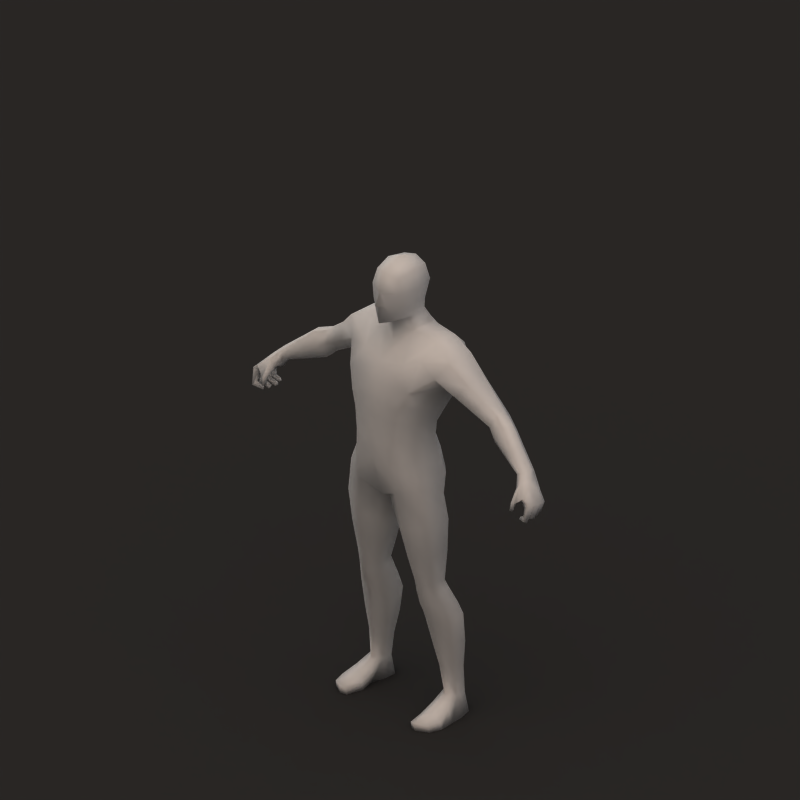# Source: human_male.blend  (saved by Blender 2.66.1; exported with 4.5.12 LTS)
import bpy
from mathutils import Matrix  # noqa: F401  (used for matrix-valued properties, if any)

bpy.ops.wm.read_factory_settings(use_empty=True)
scene = bpy.context.scene
scene.name = 'Scene'

# ---- collections
col_collection_1 = bpy.data.collections.new('Collection 1'); scene.collection.children.link(col_collection_1)
col_collection_3 = bpy.data.collections.new('Collection 3'); scene.collection.children.link(col_collection_3)
col_collection_5 = bpy.data.collections.new('Collection 5'); scene.collection.children.link(col_collection_5)

# ---- materials (node trees are filled in below, after node groups)
mat_skin = bpy.data.materials.new('Skin')
mat_skin.alpha_threshold = 0.0
mat_skin.diffuse_color = (1.0, 1.0, 1.0, 1.0)
mat_skin.specular_color = (0.7333, 0.6766, 0.5327)
mat_skin.roughness = 0.5
mat_skin.specular_intensity = 0.25
mat_skin.line_color = (0.0, 0.0, 0.0, 1.0)
mat_shadow = bpy.data.materials.new('Shadow')
mat_shadow.alpha_threshold = 0.0
mat_shadow.diffuse_color = (0.2159, 0.2159, 0.2159, 1.0)
mat_shadow.roughness = 0.5
mat_shadow.specular_intensity = 0.0
mat_shadow.line_color = (0.0, 0.0, 0.0, 0.5)

# ---- material node trees

# ---- world
world_world = bpy.data.worlds.new('World'); scene.world = world_world
world_world.color = (0.5, 0.5, 0.5)
world_world.use_sun_shadow = False
world_world.sun_shadow_jitter_overblur = 0.0
world_world.cycles.sampling_method = 'MANUAL'
world_world.cycles.sample_map_resolution = 256
world_world.light_settings.ao_factor = 0.33

# ---- cameras
cam_camera = bpy.data.cameras.new('Camera')
cam_camera.type = 'ORTHO'
cam_camera.passepartout_alpha = 0.2
cam_camera.clip_end = 100.0
cam_camera.lens = 60.0
cam_camera.sensor_width = 32.0
cam_camera.sensor_height = 18.0
cam_camera.ortho_scale = 2.8
cam_camera.show_passepartout = False
cam_camera.show_safe_areas = True
cam_camera.dof.focus_distance = 0.0
cam_camera.dof.aperture_fstop = 128.0

# ---- lights
light_sun_000 = bpy.data.lights.new('Sun.000', 'SUN')
light_sun_000.transmission_factor = 0.0
light_sun_000.angle = 1.571
light_sun_000.energy = 1.0
light_sun_000.shadow_buffer_clip_start = 0.5
light_sun_000.shadow_soft_size = 1.0
light_sun_000.shadow_cascade_max_distance = 1000.0
light_sun_000.cycles.use_multiple_importance_sampling = False
light_sun_002 = bpy.data.lights.new('Sun.002', 'SUN')
light_sun_002.color = (0.6961, 0.6865, 1.0)
light_sun_002.transmission_factor = 0.0
light_sun_002.angle = 1.571
light_sun_002.energy = 0.25
light_sun_002.shadow_buffer_clip_start = 0.5
light_sun_002.shadow_soft_size = 1.0
light_sun_002.shadow_cascade_max_distance = 1000.0
light_sun_002.cycles.use_multiple_importance_sampling = False
light_sun_003 = bpy.data.lights.new('Sun.003', 'SUN')
light_sun_003.color = (0.814, 0.6377, 0.5099)
light_sun_003.transmission_factor = 0.0
light_sun_003.angle = 1.571
light_sun_003.energy = 1.0
light_sun_003.shadow_buffer_clip_start = 0.5
light_sun_003.shadow_soft_size = 1.0
light_sun_003.shadow_cascade_max_distance = 1000.0
light_sun_003.cycles.use_multiple_importance_sampling = False

# ---- meshes
me_mehumanmale_001 = bpy.data.meshes.new('meHumanMale.001')
me_mehumanmale_001.from_pydata([(-3.48e-15, -0.1256, 1.344), (0.0, -0.1037, 1.568), (0.0, -0.1021, 1.419), (-8.7e-16, -0.03502, 1.478), (-1.757e-10, 0.1533, 1.495), (-3.48e-15, -0.1054, 1.7), (0.0, 0.1098, 1.71), (-1.74e-15, -0.08049, 1.768), (0.02116, 0.0306, 0.7238), (0.04273, -0.03992, 0.7167), (0.1107, -0.09974, 0.7719), (0.1122, 0.1001, 0.7546), (0.196, -0.06119, 0.8041), (0.1964, 0.0448, 0.7997), (0.08327, 0.09778, 0.3898), (0.1496, 0.136, 0.4094), (0.2229, 0.09207, 0.4081), (0.2229, 0.02986, 0.3888), (0.1495, -0.001572, 0.3695), (0.09533, 0.03061, 0.3644), (0.285, 0.1523, 1.349), (0.3083, 0.1109, 1.393), (0.3147, 0.02673, 1.389), (0.2863, -0.008429, 1.344), (0.248, 0.1118, 1.303), (0.2609, 0.03413, 1.311), (0.05159, 0.07333, 1.762), (0.05223, -0.06034, 1.754), (0.06163, 0.08756, 1.699), (0.06421, -0.07218, 1.695), (0.04089, -0.07408, 1.58), (0.06268, 0.06144, 1.632), (0.1252, 0.1687, 1.314), (0.1455, -0.1018, 1.343), (0.06139, -0.004674, 1.582), (0.05998, 0.06143, 1.594), (0.1616, -0.1075, 0.02542), (0.185, -0.1149, 0.02787), (0.2294, -0.09041, 0.02542), (0.1616, -0.1025, -4.379e-05), (0.1854, -0.1098, -4.379e-05), (0.2315, -0.08534, -4.379e-05), (0.1829, 0.1491, -4.356e-05), (0.2198, 0.122, -4.356e-05), (0.2369, 0.06751, -4.356e-05), (0.1987, 0.06734, -4.356e-05), (0.1466, 0.07306, -4.262e-05), (0.1475, 0.122, -4.356e-05), (0.08667, 0.05336, 0.5087), (0.0936, -0.01118, 0.4878), (0.1394, -0.0408, 0.4692), (0.1901, -0.01118, 0.4977), (0.1883, 0.05336, 0.5186), (0.1357, 0.08197, 0.5126), (0.1825, 0.1329, 0.08439), (0.2157, 0.106, 0.08439), (0.2157, 0.06712, 0.08439), (0.1825, 0.03916, 0.08439), (0.1492, 0.06712, 0.08439), (0.1492, 0.106, 0.08439), (-3.087e-15, 0.09872, 0.8708), (0.1615, 0.06683, 0.9635), (0.08363, 0.1405, 0.9285), (0.08363, -0.1268, 0.9551), (0.1546, -0.0706, 0.9872), (0.1472, 0.05403, 1.016), (0.07814, 0.1226, 1.014), (0.141, -0.06891, 1.025), (0.07814, -0.1373, 1.031), (0.05872, 0.1094, 1.174), (0.0981, -0.1238, 1.205), (0.1379, -0.06062, 1.19), (0.1373, 0.0462, 1.169), (-7.754e-27, -0.1382, 1.211), (0.09478, -0.07633, 1.43), (0.06963, -0.002646, 1.524), (0.07177, 0.09445, 1.53), (0.1022, 0.1783, 1.416), (0.149, 0.1705, 1.443), (0.1608, 0.1115, 1.504), (0.1598, 0.02771, 1.504), (0.1531, -0.04518, 1.448), (0.1622, -0.01543, 1.313), (0.1838, 0.09453, 1.289), (0.4087, 0.1363, 1.27), (0.4249, 0.09266, 1.303), (0.4207, 0.06031, 1.302), (0.4129, 0.0356, 1.258), (0.3762, 0.06643, 1.235), (0.3805, 0.09873, 1.235), (3.48e-15, 0.1224, 1.014), (0.1847, -0.04484, 0.0447), (0.1467, -0.04131, 0.02779), (0.1455, -0.03652, -4.332e-05), (0.244, -0.04131, 0.02779), (0.2466, -0.03652, -4.379e-05), (0.1985, -0.03729, -4.379e-05), (0.1032, 0.1018, 0.2855), (0.1619, 0.1507, 0.3194), (0.2265, 0.09748, 0.2974), (0.2177, 0.0418, 0.2859), (0.1579, 0.01414, 0.2793), (0.1126, 0.04612, 0.2708), (0.0132, 0.04386, 0.8574), (0.01275, -0.06336, 0.8636), (0.08842, -0.117, 0.9206), (0.0947, 0.1052, 0.8638), (0.166, -0.0767, 0.9451), (0.1733, 0.04486, 0.8938), (0.07552, 0.1423, 1.225), (0.1124, -0.1244, 1.267), (0.1471, -0.04796, 1.26), (0.1611, 0.07872, 1.242), (-9.692e-27, 0.1277, 1.227), (0.2015, 0.1493, 1.388), (0.2415, 0.1108, 1.464), (0.2438, -1.447e-05, 1.463), (0.207, -0.0337, 1.395), (0.2172, 0.1102, 1.313), (0.2057, 0.00973, 1.343), (0.07153, 0.006434, 1.634), (0.05835, -0.07278, 1.639), (0.08066, 0.008101, 1.694), (0.06476, 0.006136, 1.769), (0.418, 0.05343, 1.196), (0.4438, 0.02733, 1.236), (0.4713, 0.03808, 1.283), (0.4813, 0.07541, 1.283), (0.4631, 0.1189, 1.238), (0.428, 0.09071, 1.196), (0.5863, 0.05326, 1.135), (0.5757, 0.01418, 1.137), (0.5832, -0.0005847, 1.155), (0.5984, 0.001325, 1.167), (0.6119, 0.03644, 1.171), (0.6077, 0.06025, 1.159), (0.6618, 0.02251, 1.112), (0.6342, 0.02552, 1.085), (0.6547, -0.01212, 1.117), (0.6336, -0.01577, 1.083), (0.6517, 0.04673, 1.102), (0.6276, 0.04625, 1.075), (0.6862, 0.0263, 1.071), (0.6682, 0.02314, 1.058), (0.659, 0.04514, 1.06), (0.6748, 0.04566, 1.065), (0.6606, 0.04116, 1.02), (0.6556, 0.04073, 1.035), (0.6564, 0.02561, 1.036), (0.6616, 0.02598, 1.019), (0.6247, 0.0237, 1.024), (0.6274, 0.02564, 1.036), (0.6257, 0.03283, 1.035), (0.6221, 0.03389, 1.025), (0.6119, -0.05347, 1.048), (0.6147, -0.0691, 1.049), (0.6241, -0.066, 1.049), (0.6211, -0.05427, 1.048), (0.6254, -0.04643, 1.074), (0.6284, -0.06029, 1.076), (0.6144, -0.06201, 1.078), (0.6111, -0.04642, 1.075), (0.6004, 0.01571, 1.108), (0.5987, -0.01962, 1.115), (0.6414, 0.009558, 1.14), (0.6197, -0.02414, 1.14), (0.6446, -0.03269, 1.01), (0.6374, -0.04415, 1.014), (0.6452, -0.0317, 1.022), (0.6402, -0.03972, 1.024), (0.6642, -0.04875, 1.039), (0.6714, -0.03694, 1.033), (0.6752, -0.06088, 1.024), (0.6823, -0.04907, 1.018), (0.6234, 0.0184, 1.014), (0.6245, 0.01681, 1.026), (0.6248, 0.00659, 1.028), (0.6239, 0.003704, 1.015), (0.6614, 0.004849, 1.014), (0.6547, 0.006616, 1.03), (0.6583, 0.02146, 1.028), (0.6649, 0.01981, 1.014), (0.636, -0.001924, 1.017), (0.6378, -0.006481, 1.006), (0.6319, -0.01996, 1.01), (0.631, -0.01385, 1.021), (0.6658, -0.02267, 1.037), (0.6741, -0.02857, 1.023), (0.68, -0.01266, 1.02), (0.6717, -0.006762, 1.034), (0.6324, 0.05331, 1.126), (0.6086, 0.05179, 1.106), (0.6716, 0.001099, 1.058), (0.6914, 0.004303, 1.077), (0.6922, -0.02379, 1.083), (0.6822, -0.04825, 1.089), (0.6598, -0.04827, 1.104), (0.6734, -0.0252, 1.061), (0.6645, -0.04456, 1.071), (0.6392, -0.03756, 1.082), (-0.6392, -0.03756, 1.082), (-0.6645, -0.04456, 1.071), (-0.6734, -0.0252, 1.061), (-0.6598, -0.04827, 1.104), (-0.6822, -0.04825, 1.089), (-0.6922, -0.02379, 1.083), (-0.6914, 0.004303, 1.077), (-0.6716, 0.001099, 1.058), (-0.6086, 0.05179, 1.106), (-0.6324, 0.05331, 1.126), (-0.6717, -0.006762, 1.034), (-0.68, -0.01266, 1.02), (-0.6741, -0.02857, 1.023), (-0.6658, -0.02267, 1.037), (-0.631, -0.01385, 1.021), (-0.6319, -0.01996, 1.01), (-0.6378, -0.006481, 1.006), (-0.636, -0.001924, 1.017), (-0.6649, 0.01981, 1.014), (-0.6583, 0.02146, 1.028), (-0.6547, 0.006616, 1.03), (-0.6614, 0.004849, 1.014), (-0.6239, 0.003704, 1.015), (-0.6248, 0.00659, 1.028), (-0.6245, 0.01681, 1.026), (-0.6234, 0.0184, 1.014), (-0.6823, -0.04907, 1.018), (-0.6752, -0.06088, 1.024), (-0.6714, -0.03694, 1.033), (-0.6642, -0.04875, 1.039), (-0.6402, -0.03972, 1.024), (-0.6452, -0.0317, 1.022), (-0.6374, -0.04415, 1.014), (-0.6446, -0.03269, 1.01), (-0.6197, -0.02414, 1.14), (-0.6414, 0.009558, 1.14), (-0.5987, -0.01962, 1.115), (-0.6004, 0.01571, 1.108), (-0.6111, -0.04642, 1.075), (-0.6144, -0.06201, 1.078), (-0.6284, -0.06029, 1.076), (-0.6254, -0.04643, 1.074), (-0.6211, -0.05427, 1.048), (-0.6241, -0.066, 1.049), (-0.6147, -0.0691, 1.049), (-0.6119, -0.05347, 1.048), (-0.6221, 0.03389, 1.025), (-0.6257, 0.03283, 1.035), (-0.6274, 0.02564, 1.036), (-0.6247, 0.0237, 1.024), (-0.6616, 0.02598, 1.019), (-0.6564, 0.02561, 1.036), (-0.6556, 0.04073, 1.035), (-0.6606, 0.04116, 1.02), (-0.6748, 0.04566, 1.065), (-0.659, 0.04514, 1.06), (-0.6682, 0.02314, 1.058), (-0.6862, 0.0263, 1.071), (-0.6276, 0.04625, 1.075), (-0.6517, 0.04673, 1.102), (-0.6336, -0.01577, 1.083), (-0.6547, -0.01212, 1.117), (-0.6342, 0.02552, 1.085), (-0.6618, 0.02251, 1.112), (-0.6077, 0.06025, 1.159), (-0.6119, 0.03644, 1.171), (-0.5984, 0.001325, 1.167), (-0.5832, -0.0005847, 1.155), (-0.5757, 0.01418, 1.137), (-0.5863, 0.05326, 1.135), (-0.428, 0.09071, 1.196), (-0.4631, 0.1189, 1.238), (-0.4813, 0.07541, 1.283), (-0.4713, 0.03808, 1.283), (-0.4438, 0.02733, 1.236), (-0.418, 0.05343, 1.196), (-2.175e-16, 0.008376, 1.8), (-0.06476, 0.006136, 1.769), (-0.08066, 0.008101, 1.694), (-0.05835, -0.07278, 1.639), (-0.07153, 0.006434, 1.634), (-0.2057, 0.00973, 1.343), (-0.2172, 0.1102, 1.313), (-0.207, -0.0337, 1.395), (-0.2438, -1.447e-05, 1.463), (-0.2415, 0.1108, 1.464), (-0.2015, 0.1493, 1.388), (2.124e-11, -0.1333, 1.268), (-0.1611, 0.07872, 1.242), (-0.1471, -0.04796, 1.26), (-0.1124, -0.1244, 1.267), (-0.07552, 0.1423, 1.225), (-0.1733, 0.04486, 0.8938), (-0.166, -0.0767, 0.9451), (-0.0947, 0.1052, 0.8638), (-0.08842, -0.117, 0.9206), (-0.01275, -0.06336, 0.8636), (-0.0132, 0.04386, 0.8574), (-0.1126, 0.04612, 0.2708), (-0.1579, 0.01414, 0.2793), (-0.2177, 0.0418, 0.2859), (-0.2265, 0.09748, 0.2974), (-0.1619, 0.1507, 0.3194), (-0.1032, 0.1018, 0.2855), (-0.1985, -0.03729, -4.379e-05), (-0.2466, -0.03652, -4.379e-05), (-0.244, -0.04131, 0.02779), (-0.1455, -0.03652, -4.332e-05), (-0.1467, -0.04131, 0.02779), (-0.1847, -0.04484, 0.0447), (-7.754e-27, 0.09824, 1.177), (-0.3805, 0.09873, 1.235), (-0.3762, 0.06643, 1.235), (-0.4129, 0.0356, 1.258), (-0.4207, 0.06031, 1.302), (-0.4249, 0.09266, 1.303), (-0.4087, 0.1363, 1.27), (-0.1838, 0.09453, 1.289), (-0.1622, -0.01543, 1.313), (-0.1533, -0.04518, 1.447), (-0.1598, 0.02771, 1.504), (-0.1608, 0.1115, 1.504), (-0.1492, 0.1705, 1.443), (-0.1022, 0.1783, 1.416), (-0.07177, 0.09445, 1.53), (-0.06963, -0.002646, 1.524), (-0.09478, -0.07633, 1.43), (-0.1373, 0.0462, 1.169), (-0.1379, -0.06062, 1.19), (-0.0981, -0.1238, 1.205), (-0.05872, 0.1094, 1.174), (-0.07814, -0.1373, 1.031), (-0.141, -0.06891, 1.025), (-0.07814, 0.1226, 1.014), (-0.1472, 0.05403, 1.016), (-3.48e-15, -0.1373, 1.031), (-0.1546, -0.0706, 0.9872), (-0.08363, -0.1268, 0.9551), (-0.08363, 0.1405, 0.9285), (-0.1615, 0.06683, 0.9635), (-3.872e-16, -0.08968, 0.8753), (-0.1492, 0.106, 0.08439), (-0.1492, 0.06712, 0.08439), (-0.1825, 0.03916, 0.08439), (-0.2157, 0.06712, 0.08439), (-0.2157, 0.106, 0.08439), (-0.1825, 0.1329, 0.08439), (-0.1357, 0.08197, 0.5126), (-0.1883, 0.05336, 0.5186), (-0.1901, -0.01118, 0.4977), (-0.1394, -0.0408, 0.4692), (-0.0936, -0.01118, 0.4878), (-0.08667, 0.05336, 0.5087), (-0.1475, 0.122, -4.356e-05), (-0.1466, 0.07306, -4.262e-05), (-0.1987, 0.06734, -4.356e-05), (-0.2369, 0.06751, -4.356e-05), (-0.2198, 0.122, -4.356e-05), (-0.1829, 0.1491, -4.356e-05), (-0.2315, -0.08534, -4.379e-05), (-0.1854, -0.1098, -4.379e-05), (-0.1616, -0.1025, -4.379e-05), (-0.2294, -0.09041, 0.02542), (-0.185, -0.1149, 0.02787), (-0.1616, -0.1075, 0.02542), (-0.05998, 0.06143, 1.594), (-0.06139, -0.004674, 1.582), (-0.1455, -0.1018, 1.343), (-0.1252, 0.1687, 1.314), (-0.06268, 0.06144, 1.632), (-0.04089, -0.07408, 1.58), (-0.06421, -0.07218, 1.695), (-0.06163, 0.08756, 1.699), (-0.05223, -0.06034, 1.754), (-0.05159, 0.07333, 1.762), (-0.2609, 0.03413, 1.311), (-0.248, 0.1118, 1.303), (-0.2863, -0.008429, 1.344), (-0.3147, 0.02673, 1.389), (-0.3083, 0.1109, 1.393), (-0.285, 0.1523, 1.349), (-0.09533, 0.03061, 0.3644), (-0.1495, -0.001572, 0.3695), (-0.2229, 0.02986, 0.3888), (-0.2229, 0.09207, 0.4081), (-0.1496, 0.136, 0.4094), (-0.08327, 0.09778, 0.3898), (-0.1964, 0.0448, 0.7997), (-0.196, -0.06119, 0.8041), (-0.1122, 0.1001, 0.7546), (-0.1107, -0.09974, 0.7719), (-0.04273, -0.03992, 0.7167), (-0.02116, 0.0306, 0.7238), (0.0, 0.07868, 1.776), (-9.9e-11, 0.1638, 1.297), (8.621e-13, 0.09911, 1.577), (0.0, 0.1671, 1.41), (1.74e-15, 0.0894, 1.629), (4.135e-11, -0.03054, 1.545), (0.1335, -0.04826, 0.5378), (0.1857, -0.02372, 0.5497), (0.08991, -0.01606, 0.5306), (0.07898, 0.03257, 0.5361), (0.1852, 0.03768, 0.5529), (0.1327, 0.06787, 0.5429), (-0.1327, 0.06787, 0.5429), (-0.1852, 0.03768, 0.5529), (-0.07898, 0.03257, 0.5361), (-0.08991, -0.01606, 0.5306), (-0.1857, -0.02372, 0.5497), (-0.1335, -0.04826, 0.5378), (0.0648, 0.1023, 1.093), (0.1347, 0.04083, 1.095), (0.1343, -0.06444, 1.109), (0.08344, -0.1306, 1.12), (-0.08344, -0.1306, 1.12), (-0.1343, -0.06444, 1.109), (-0.1347, 0.04083, 1.095), (-0.0648, 0.1023, 1.093), (-1.631e-15, -0.1374, 1.122), (1.631e-15, 0.09685, 1.095), (-0.01395, -0.09544, 1.635), (0.01395, -0.09544, 1.635), (1.841e-10, -0.1051, 1.631), (-0.009789, -0.09671, 1.683), (0.009789, -0.09671, 1.683), (9.844e-11, -0.102, 1.686), (-0.01965, -0.09393, 1.641), (0.01965, -0.09393, 1.641), (9.844e-11, -0.1232, 1.645), (-0.5071, 0.07199, 1.166), (-0.5354, 0.08959, 1.198), (-0.5466, 0.05592, 1.227), (-0.5349, 0.0197, 1.225), (-0.5135, 0.01337, 1.195), (-0.4968, 0.0338, 1.166), (0.4968, 0.0338, 1.166), (0.5135, 0.01337, 1.195), (0.5349, 0.0197, 1.225), (0.5466, 0.05592, 1.227), (0.5354, 0.08959, 1.198), (0.5071, 0.07199, 1.166), (0.1309, 0.1016, 0.1852), (0.1723, 0.1327, 0.1965), (0.2163, 0.09967, 0.1905), (0.2123, 0.0571, 0.1853), (0.1705, 0.03207, 0.1824), (0.1351, 0.05904, 0.1786), (-0.1351, 0.05904, 0.1786), (-0.1705, 0.03207, 0.1824), (-0.2123, 0.0571, 0.1853), (-0.2163, 0.09967, 0.1905), (-0.1723, 0.1327, 0.1965), (-0.1309, 0.1016, 0.1852), (0.1243, -0.07534, 0.6486), (0.1942, -0.04324, 0.671), (0.06748, -0.02851, 0.6169), (0.05095, 0.0321, 0.6233), (0.1942, 0.04192, 0.6704), (0.1246, 0.08541, 0.6424), (-0.1246, 0.08541, 0.6424), (-0.1942, 0.04192, 0.6704), (-0.05095, 0.0321, 0.6233), (-0.06748, -0.02851, 0.6169), (-0.1942, -0.04324, 0.671), (-0.1243, -0.07534, 0.6486), (0.1836, -0.001753, 0.06093), (0.1479, 0.01399, 0.05247), (0.161, 0.01827, -4.297e-05), (0.2299, 0.01399, 0.05247), (0.2417, 0.0155, -4.367e-05), (0.201, 0.01502, -4.367e-05), (-0.201, 0.01502, -4.367e-05), (-0.2417, 0.0155, -4.367e-05), (-0.2299, 0.01399, 0.05247), (-0.161, 0.01827, -4.297e-05), (-0.1479, 0.01399, 0.05247), (-0.1836, -0.001753, 0.06093), (0.3468, 0.1443, 1.31), (0.3666, 0.1018, 1.348), (0.3677, 0.04352, 1.346), (0.3496, 0.01359, 1.301), (0.3142, 0.1053, 1.269), (0.3185, 0.05028, 1.273), (-0.3185, 0.05028, 1.273), (-0.3142, 0.1053, 1.269), (-0.3496, 0.01358, 1.301), (-0.3677, 0.04352, 1.346), (-0.3666, 0.1018, 1.348), (-0.3468, 0.1443, 1.31)], [], [(88, 89, 129, 124), (87, 88, 124, 125), (86, 87, 125, 126), (85, 86, 126, 127), (84, 85, 127, 128), (89, 84, 128, 129), (47, 42, 45, 46), (45, 42, 43, 44), (6, 393, 26, 28), (29, 27, 7, 5), (397, 6, 28, 31), (395, 397, 31, 35), (1, 398, 34, 30), (77, 32, 394, 396), (2, 0, 33, 74), (4, 395, 35, 76), (398, 3, 75, 34), (76, 35, 34, 75), (77, 396, 4, 76), (75, 3, 2, 74), (37, 40, 41, 38), (36, 39, 40, 37), (54, 42, 47, 59), (55, 43, 42, 54), (56, 44, 43, 55), (59, 47, 46, 58), (67, 64, 61, 65), (335, 340, 63, 68), (66, 62, 60, 90), (65, 61, 62, 66), (68, 63, 64, 67), (80, 75, 74, 81), (79, 76, 75, 80), (78, 77, 76, 79), (92, 36, 37, 91), (91, 37, 38, 94), (93, 39, 36, 92), (96, 40, 39, 93), (94, 38, 41, 95), (95, 41, 40, 96), (15, 98, 97, 14), (16, 99, 98, 15), (17, 100, 99, 16), (18, 101, 100, 17), (19, 102, 101, 18), (14, 97, 102, 19), (60, 103, 104, 340), (103, 8, 9, 104), (62, 106, 103, 60), (106, 11, 8, 103), (340, 104, 105, 63), (104, 9, 10, 105), (63, 105, 107, 64), (105, 10, 12, 107), (61, 108, 106, 62), (108, 13, 11, 106), (64, 107, 108, 61), (107, 12, 13, 108), (310, 113, 109, 69), (112, 72, 69, 109), (70, 110, 287, 73), (110, 70, 71, 111), (111, 71, 72, 112), (25, 119, 118, 24), (119, 82, 83, 118), (114, 20, 24, 118), (20, 114, 115, 21), (114, 78, 79, 115), (21, 115, 116, 22), (115, 79, 80, 116), (22, 116, 117, 23), (116, 80, 81, 117), (23, 117, 119, 25), (30, 34, 120, 121), (31, 120, 34, 35), (29, 121, 120, 122), (28, 122, 120, 31), (27, 29, 122, 123), (26, 123, 122, 28), (7, 27, 123, 276), (393, 276, 123, 26), (149, 142, 143, 148), (181, 180, 143, 142), (199, 139, 197, 198), (144, 143, 137, 141), (191, 141, 137, 162), (199, 163, 162, 139), (192, 162, 137, 143), (197, 139, 162, 192), (196, 195, 194, 138), (196, 138, 164, 165), (194, 193, 164, 138), (190, 164, 136, 140), (145, 140, 136, 142), (193, 142, 136, 164), (145, 144, 141, 140), (190, 140, 141, 191), (135, 190, 191, 130), (145, 146, 147, 144), (142, 149, 146, 145), (144, 147, 148, 143), (148, 151, 150, 149), (147, 152, 151, 148), (149, 150, 153, 146), (146, 153, 152, 147), (151, 152, 153, 150), (132, 131, 162, 163), (131, 130, 191, 162), (135, 134, 164, 190), (134, 133, 165, 164), (133, 132, 163, 165), (156, 155, 154, 157), (161, 154, 155, 160), (158, 157, 154, 161), (160, 155, 156, 159), (159, 156, 157, 158), (196, 159, 158, 199), (165, 160, 159, 196), (199, 158, 161, 163), (163, 161, 160, 165), (169, 168, 166, 167), (172, 167, 166, 173), (173, 166, 168, 171), (170, 169, 167, 172), (171, 168, 169, 170), (197, 171, 170, 198), (198, 170, 172, 195), (194, 173, 171, 197), (195, 172, 173, 194), (176, 175, 174, 177), (181, 174, 175, 180), (178, 177, 174, 181), (180, 175, 176, 179), (179, 176, 177, 178), (192, 179, 178, 193), (143, 180, 179, 192), (193, 178, 181, 142), (185, 182, 183, 184), (189, 182, 185, 186), (188, 183, 182, 189), (187, 184, 183, 188), (186, 185, 184, 187), (197, 186, 187, 194), (194, 187, 188, 193), (193, 188, 189, 192), (192, 189, 186, 197), (199, 198, 195, 196), (17, 51, 50, 18), (16, 52, 51, 17), (18, 50, 49, 19), (14, 19, 49, 48), (14, 48, 53, 15), (15, 53, 52, 16), (385, 384, 348, 347), (386, 385, 347, 352), (386, 352, 351, 381), (382, 381, 351, 350), (384, 383, 349, 348), (383, 382, 350, 349), (200, 203, 204, 201), (207, 202, 213, 210), (206, 207, 210, 211), (205, 206, 211, 212), (202, 205, 212, 213), (213, 212, 215, 214), (212, 211, 216, 215), (211, 210, 217, 216), (210, 213, 214, 217), (214, 215, 216, 217), (206, 257, 218, 221), (256, 207, 220, 219), (207, 206, 221, 220), (220, 221, 222, 223), (219, 220, 223, 224), (221, 218, 225, 222), (218, 219, 224, 225), (223, 222, 225, 224), (204, 205, 226, 227), (205, 202, 228, 226), (201, 204, 227, 229), (202, 201, 229, 228), (228, 229, 230, 231), (229, 227, 232, 230), (226, 228, 231, 233), (227, 226, 233, 232), (230, 232, 233, 231), (236, 234, 239, 238), (200, 236, 238, 241), (234, 203, 240, 239), (203, 200, 241, 240), (240, 241, 242, 243), (239, 240, 243, 244), (241, 238, 245, 242), (238, 239, 244, 245), (243, 242, 245, 244), (266, 234, 236, 267), (265, 235, 234, 266), (264, 209, 235, 265), (268, 237, 208, 269), (267, 236, 237, 268), (248, 249, 246, 247), (253, 252, 247, 246), (250, 253, 246, 249), (252, 251, 248, 247), (251, 250, 249, 248), (255, 256, 251, 252), (257, 254, 253, 250), (254, 255, 252, 253), (264, 269, 208, 209), (209, 208, 258, 259), (254, 259, 258, 255), (206, 235, 263, 257), (254, 257, 263, 259), (209, 259, 263, 235), (205, 261, 235, 206), (203, 234, 235, 261), (203, 261, 205, 204), (202, 207, 237, 260), (207, 256, 262, 237), (200, 260, 237, 236), (208, 237, 262, 258), (255, 258, 262, 256), (200, 201, 202, 260), (218, 257, 256, 219), (250, 251, 256, 257), (393, 374, 277, 276), (7, 276, 277, 373), (374, 372, 278, 277), (373, 277, 278, 371), (372, 369, 280, 278), (371, 278, 280, 279), (369, 365, 366, 280), (370, 279, 280, 366), (377, 375, 281, 283), (284, 283, 319, 320), (378, 377, 283, 284), (285, 284, 320, 321), (379, 378, 284, 285), (286, 285, 321, 322), (380, 379, 285, 286), (286, 282, 376, 380), (281, 282, 317, 318), (375, 376, 282, 281), (289, 288, 327, 328), (290, 289, 328, 329), (329, 73, 287, 290), (288, 291, 330, 327), (310, 330, 291, 113), (293, 292, 387, 388), (336, 339, 292, 293), (292, 294, 389, 387), (339, 338, 294, 292), (295, 293, 388, 390), (337, 336, 293, 295), (296, 295, 390, 391), (340, 337, 295, 296), (294, 297, 392, 389), (338, 60, 297, 294), (297, 296, 391, 392), (60, 340, 296, 297), (386, 381, 298, 303), (381, 382, 299, 298), (382, 383, 300, 299), (383, 384, 301, 300), (384, 385, 302, 301), (385, 386, 303, 302), (305, 304, 360, 359), (306, 305, 359, 362), (304, 307, 361, 360), (307, 308, 364, 361), (309, 306, 362, 363), (308, 309, 363, 364), (322, 321, 324, 323), (321, 320, 325, 324), (320, 319, 326, 325), (331, 332, 336, 337), (334, 333, 338, 339), (333, 90, 60, 338), (335, 331, 337, 340), (332, 334, 339, 336), (341, 342, 354, 353), (344, 345, 357, 356), (345, 346, 358, 357), (346, 341, 353, 358), (364, 363, 360, 361), (363, 362, 359, 360), (325, 326, 2, 3), (323, 324, 4, 396), (324, 325, 366, 365), (398, 366, 325, 3), (4, 324, 365, 395), (367, 0, 2, 326), (323, 396, 394, 368), (1, 370, 366, 398), (395, 365, 369, 397), (397, 369, 372, 6), (371, 5, 7, 373), (6, 372, 374, 393), (355, 356, 357, 358), (353, 354, 355, 358), (311, 270, 271, 316), (316, 271, 272, 315), (315, 272, 273, 314), (314, 273, 274, 313), (313, 274, 275, 312), (312, 275, 270, 311), (399, 50, 51, 400), (401, 49, 50, 399), (402, 48, 49, 401), (400, 51, 52, 403), (403, 52, 53, 404), (404, 53, 48, 402), (407, 352, 347, 405), (405, 347, 348, 406), (406, 348, 349, 409), (408, 351, 352, 407), (410, 350, 351, 408), (409, 349, 350, 410), (69, 411, 420, 310), (411, 66, 90, 420), (72, 412, 411, 69), (412, 65, 66, 411), (71, 413, 412, 72), (413, 67, 65, 412), (70, 414, 413, 71), (414, 68, 67, 413), (73, 419, 414, 70), (419, 335, 68, 414), (329, 415, 419, 73), (415, 331, 335, 419), (328, 416, 415, 329), (416, 332, 331, 415), (327, 417, 416, 328), (417, 334, 332, 416), (330, 418, 417, 327), (418, 333, 334, 417), (310, 420, 418, 330), (420, 90, 333, 418), (0, 367, 290, 287), (0, 287, 110, 33), (33, 110, 111, 82), (82, 111, 112, 83), (32, 83, 112, 109), (32, 109, 113, 394), (113, 291, 368, 394), (288, 317, 368, 291), (288, 289, 318, 317), (289, 290, 367, 318), (32, 77, 78, 114), (286, 322, 323, 368), (283, 367, 326, 319), (33, 117, 81, 74), (33, 82, 119, 117), (32, 114, 118, 83), (282, 286, 368, 317), (281, 318, 367, 283), (1, 30, 422, 423), (1, 423, 421, 370), (30, 121, 428, 422), (29, 425, 428, 121), (5, 426, 425, 29), (5, 371, 424, 426), (279, 427, 424, 371), (279, 370, 421, 427), (421, 423, 429, 427), (422, 428, 429, 423), (426, 424, 427, 429), (428, 425, 426, 429), (270, 430, 431, 271), (430, 269, 264, 431), (271, 431, 432, 272), (431, 264, 265, 432), (272, 432, 433, 273), (432, 265, 266, 433), (273, 433, 434, 274), (433, 266, 267, 434), (274, 434, 435, 275), (434, 267, 268, 435), (275, 435, 430, 270), (435, 268, 269, 430), (129, 441, 436, 124), (441, 130, 131, 436), (124, 436, 437, 125), (436, 131, 132, 437), (125, 437, 438, 126), (437, 132, 133, 438), (126, 438, 439, 127), (438, 133, 134, 439), (127, 439, 440, 128), (439, 134, 135, 440), (128, 440, 441, 129), (440, 135, 130, 441), (98, 443, 442, 97), (443, 54, 59, 442), (99, 444, 443, 98), (444, 55, 54, 443), (100, 445, 444, 99), (445, 56, 55, 444), (101, 446, 445, 100), (446, 57, 56, 445), (102, 447, 446, 101), (447, 58, 57, 446), (97, 442, 447, 102), (442, 59, 58, 447), (298, 448, 453, 303), (448, 342, 341, 453), (299, 449, 448, 298), (449, 343, 342, 448), (300, 450, 449, 299), (450, 344, 343, 449), (301, 451, 450, 300), (451, 345, 344, 450), (302, 452, 451, 301), (452, 346, 345, 451), (303, 453, 452, 302), (453, 341, 346, 452), (10, 454, 455, 12), (454, 399, 400, 455), (9, 456, 454, 10), (456, 401, 399, 454), (8, 457, 456, 9), (457, 402, 401, 456), (12, 455, 458, 13), (455, 400, 403, 458), (13, 458, 459, 11), (458, 403, 404, 459), (11, 459, 457, 8), (459, 404, 402, 457), (392, 462, 460, 389), (462, 407, 405, 460), (389, 460, 461, 387), (460, 405, 406, 461), (387, 461, 464, 388), (461, 406, 409, 464), (391, 463, 462, 392), (463, 408, 407, 462), (390, 465, 463, 391), (465, 410, 408, 463), (388, 464, 465, 390), (464, 409, 410, 465), (58, 467, 466, 57), (467, 92, 91, 466), (57, 466, 469, 56), (466, 91, 94, 469), (46, 468, 467, 58), (468, 93, 92, 467), (45, 471, 468, 46), (471, 96, 93, 468), (56, 469, 470, 44), (469, 94, 95, 470), (44, 470, 471, 45), (470, 95, 96, 471), (355, 472, 473, 356), (472, 304, 305, 473), (356, 473, 474, 344), (473, 305, 306, 474), (354, 475, 472, 355), (475, 307, 304, 472), (342, 476, 475, 354), (476, 308, 307, 475), (344, 474, 477, 343), (474, 306, 309, 477), (343, 477, 476, 342), (477, 309, 308, 476), (88, 483, 482, 89), (483, 25, 24, 482), (20, 478, 482, 24), (478, 84, 89, 482), (84, 478, 479, 85), (478, 20, 21, 479), (85, 479, 480, 86), (479, 21, 22, 480), (86, 480, 481, 87), (480, 22, 23, 481), (87, 481, 483, 88), (481, 23, 25, 483), (312, 484, 486, 313), (484, 375, 377, 486), (313, 486, 487, 314), (486, 377, 378, 487), (314, 487, 488, 315), (487, 378, 379, 488), (315, 488, 489, 316), (488, 379, 380, 489), (376, 485, 489, 380), (485, 311, 316, 489), (311, 485, 484, 312), (485, 376, 375, 484)])
me_mehumanmale_001.polygons.foreach_set('use_smooth', [True] * 488)
_uv = me_mehumanmale_001.uv_layers.new(name='UVTex')
_uv.uv.foreach_set('vector', [0.7214, 0.7832, 0.727, 0.7677, 0.7557, 0.7751, 0.7496, 0.7924, 0.7219, 0.8143, 0.7214, 0.7832, 0.7496, 0.7924, 0.7451, 0.8187, 0.7053, 0.8423, 0.7219, 0.8143, 0.7451, 0.8187, 0.7382, 0.8458, 0.7017, 0.8614, 0.7053, 0.8423, 0.7382, 0.8458, 0.7349, 0.8641, 0.6952, 0.8911, 0.7017, 0.8614, 0.7349, 0.8641, 0.7279, 0.8964, 0.6901, 0.9199, 0.6952, 0.8911, 0.7279, 0.8964, 0.7227, 0.9299, 0.9859, 0.1527, 0.9638, 0.1666, 0.9588, 0.1193, 0.9888, 0.124, 0.9588, 0.1193, 0.9638, 0.1666, 0.946, 0.1475, 0.9364, 0.1193, 0.6797, 0.1507, 0.6344, 0.1974, 0.6181, 0.1604, 0.6344, 0.123, 0.5382, 0.1093, 0.5386, 0.1447, 0.5, 0.1649, 0.5, 0.1142, 0.6907, 0.07318, 0.6797, 0.1507, 0.6344, 0.123, 0.6291, 0.06925, 0.6992, 0.02494, 0.6907, 0.07318, 0.6291, 0.06925, 0.6321, 0.03525, 0.5, 0.05332, 0.5, 0.003533, 0.5701, 0.02649, 0.5218, 0.05066, 0.7176, 0.7363, 0.6938, 0.7134, 0.7245, 0.6887, 0.743, 0.7178, 0.5001, 0.76, 0.5001, 0.7283, 0.5597, 0.7319, 0.5367, 0.77, 0.5252, 0.8843, 0.5072, 0.8648, 0.5103, 0.8462, 0.5316, 0.8534, 0.5001, 0.8124, 0.5001, 0.793, 0.523, 0.8174, 0.5072, 0.8288, 0.5316, 0.8534, 0.5103, 0.8462, 0.5072, 0.8288, 0.523, 0.8174, 0.5612, 0.8887, 0.5376, 0.9046, 0.5252, 0.8843, 0.5316, 0.8534, 0.523, 0.8174, 0.5001, 0.793, 0.5001, 0.76, 0.5367, 0.77, 0.905, 0.0227, 0.9127, 0.008928, 0.9311, 0.03365, 0.9171, 0.03614, 0.8971, 0.01878, 0.8959, 0.005576, 0.9127, 0.008928, 0.905, 0.0227, 0.7455, 0.07328, 0.7491, 0.021, 0.7758, 0.02609, 0.7722, 0.08462, 0.8956, 0.1675, 0.946, 0.1475, 0.9638, 0.1666, 0.9147, 0.1909, 0.876, 0.1419, 0.9364, 0.1193, 0.946, 0.1475, 0.8956, 0.1675, 0.7722, 0.08462, 0.7758, 0.02609, 0.8037, 0.03166, 0.8024, 0.09491, 0.5892, 0.579, 0.5938, 0.5589, 0.656, 0.5612, 0.6484, 0.5836, 0.5001, 0.5797, 0.5001, 0.4801, 0.547, 0.54, 0.5408, 0.5809, 0.6871, 0.5903, 0.6958, 0.5625, 0.7303, 0.5495, 0.7133, 0.5977, 0.6484, 0.5836, 0.656, 0.5612, 0.6958, 0.5625, 0.6871, 0.5903, 0.5408, 0.5809, 0.547, 0.54, 0.5938, 0.5589, 0.5892, 0.579, 0.5589, 0.823, 0.523, 0.8174, 0.5367, 0.77, 0.5598, 0.7857, 0.5637, 0.8518, 0.5316, 0.8534, 0.523, 0.8174, 0.5589, 0.823, 0.5709, 0.8775, 0.5612, 0.8887, 0.5316, 0.8534, 0.5637, 0.8518, 0.8689, 0.03073, 0.8971, 0.01878, 0.905, 0.0227, 0.8865, 0.04714, 0.8865, 0.04714, 0.905, 0.0227, 0.9171, 0.03614, 0.9171, 0.06014, 0.8618, 0.01734, 0.8959, 0.005576, 0.8971, 0.01878, 0.8689, 0.03073, 0.9569, 0.0583, 0.9579, 0.01228, 0.9736, 0.01495, 0.9891, 0.0556, 0.9171, 0.06014, 0.9171, 0.03614, 0.9311, 0.03365, 0.9312, 0.0619, 0.9312, 0.0619, 0.9311, 0.03365, 0.9579, 0.01228, 0.9569, 0.0583, 0.6279, 0.2249, 0.6552, 0.1834, 0.6981, 0.2026, 0.6623, 0.244, 0.7791, 0.3316, 0.8082, 0.2812, 0.843, 0.317, 0.8133, 0.3602, 0.7544, 0.3096, 0.7827, 0.2607, 0.8082, 0.2812, 0.7791, 0.3316, 0.7208, 0.2822, 0.7515, 0.2397, 0.7827, 0.2607, 0.7544, 0.3096, 0.6955, 0.2599, 0.7276, 0.2173, 0.7515, 0.2397, 0.7208, 0.2822, 0.6623, 0.244, 0.6981, 0.2026, 0.7276, 0.2173, 0.6955, 0.2599, 0.5001, 0.3707, 0.51, 0.3998, 0.5109, 0.4615, 0.5001, 0.4801, 0.51, 0.3998, 0.5579, 0.3773, 0.5793, 0.4026, 0.5109, 0.4615, 0.6958, 0.5625, 0.6978, 0.5369, 0.7344, 0.5286, 0.7303, 0.5495, 0.5044, 0.3655, 0.5257, 0.3419, 0.5579, 0.3773, 0.51, 0.3998, 0.5001, 0.4801, 0.5109, 0.4615, 0.5527, 0.5201, 0.547, 0.54, 0.5109, 0.4615, 0.5793, 0.4026, 0.5944, 0.4496, 0.5527, 0.5201, 0.547, 0.54, 0.5527, 0.5201, 0.5973, 0.5378, 0.5938, 0.5589, 0.5527, 0.5201, 0.5944, 0.4496, 0.6275, 0.48, 0.5973, 0.5378, 0.656, 0.5612, 0.6568, 0.5309, 0.6978, 0.5369, 0.6958, 0.5625, 0.6568, 0.5309, 0.6689, 0.4933, 0.7127, 0.4957, 0.6978, 0.5369, 0.5938, 0.5589, 0.5973, 0.5378, 0.6568, 0.5309, 0.656, 0.5612, 0.5973, 0.5378, 0.6275, 0.48, 0.6689, 0.4933, 0.6568, 0.5309, 0.7092, 0.6503, 0.7138, 0.6672, 0.6916, 0.679, 0.6873, 0.6549, 0.6509, 0.6951, 0.6412, 0.6576, 0.6873, 0.6549, 0.6916, 0.679, 0.5466, 0.672, 0.5516, 0.699, 0.5001, 0.6973, 0.5001, 0.6733, 0.5516, 0.699, 0.5466, 0.672, 0.5856, 0.6645, 0.5899, 0.6988, 0.5899, 0.6988, 0.5856, 0.6645, 0.6412, 0.6576, 0.6509, 0.6951, 0.6543, 0.7642, 0.6214, 0.7497, 0.6645, 0.7318, 0.6741, 0.7378, 0.6214, 0.7497, 0.6043, 0.7257, 0.6583, 0.7173, 0.6645, 0.7318, 0.5957, 0.8812, 0.6295, 0.8815, 0.6233, 0.9097, 0.611, 0.9094, 0.6295, 0.8815, 0.5957, 0.8812, 0.5929, 0.8495, 0.6291, 0.8551, 0.5957, 0.8812, 0.5709, 0.8775, 0.5637, 0.8518, 0.5929, 0.8495, 0.6291, 0.8551, 0.5929, 0.8495, 0.592, 0.8109, 0.6351, 0.8177, 0.5929, 0.8495, 0.5637, 0.8518, 0.5589, 0.823, 0.592, 0.8109, 0.6351, 0.8177, 0.592, 0.8109, 0.5934, 0.7727, 0.6406, 0.7888, 0.592, 0.8109, 0.5589, 0.823, 0.5598, 0.7857, 0.5934, 0.7727, 0.6406, 0.7888, 0.5934, 0.7727, 0.6214, 0.7497, 0.6543, 0.7642, 0.5218, 0.05066, 0.5701, 0.02649, 0.5848, 0.0695, 0.5344, 0.07993, 0.6291, 0.06925, 0.5848, 0.0695, 0.5701, 0.02649, 0.6321, 0.03525, 0.5382, 0.1093, 0.5344, 0.07993, 0.5848, 0.0695, 0.5845, 0.1104, 0.6344, 0.123, 0.5845, 0.1104, 0.5848, 0.0695, 0.6291, 0.06925, 0.5386, 0.1447, 0.5382, 0.1093, 0.5845, 0.1104, 0.5774, 0.1557, 0.6181, 0.1604, 0.5774, 0.1557, 0.5845, 0.1104, 0.6344, 0.123, 0.5, 0.1649, 0.5386, 0.1447, 0.5774, 0.1557, 0.5692, 0.2108, 0.6344, 0.1974, 0.5692, 0.2108, 0.5774, 0.1557, 0.6181, 0.1604, 0.9025, 0.9663, 0.9139, 0.9411, 0.9175, 0.9619, 0.9085, 0.9723, 0.94, 0.9642, 0.936, 0.9696, 0.9175, 0.9619, 0.9139, 0.9411, 0.9075, 0.8113, 0.8969, 0.8051, 0.9189, 0.7913, 0.9208, 0.8044, 0.8923, 0.7644, 0.9026, 0.7715, 0.8814, 0.7882, 0.8743, 0.7773, 0.8589, 0.7886, 0.8743, 0.7773, 0.8814, 0.7882, 0.8668, 0.8082, 0.9075, 0.8113, 0.8777, 0.8298, 0.8668, 0.8082, 0.8969, 0.8051, 0.9105, 0.7801, 0.8668, 0.8082, 0.8814, 0.7882, 0.9026, 0.7715, 0.9189, 0.7913, 0.8969, 0.8051, 0.8668, 0.8082, 0.9105, 0.7801, 0.9264, 0.8586, 0.9449, 0.8742, 0.9459, 0.8985, 0.8997, 0.8797, 0.9264, 0.8586, 0.8997, 0.8797, 0.8749, 0.882, 0.8785, 0.8536, 0.9459, 0.8985, 0.9326, 0.9249, 0.8749, 0.882, 0.8997, 0.8797, 0.8584, 0.9102, 0.8749, 0.882, 0.8884, 0.9065, 0.8761, 0.9208, 0.8926, 0.9454, 0.8761, 0.9208, 0.8884, 0.9065, 0.9139, 0.9411, 0.9326, 0.9249, 0.9139, 0.9411, 0.8884, 0.9065, 0.8749, 0.882, 0.8926, 0.9454, 0.8832, 0.9514, 0.8649, 0.9389, 0.8761, 0.9208, 0.8584, 0.9102, 0.8761, 0.9208, 0.8649, 0.9389, 0.8511, 0.9273, 0.8341, 0.9008, 0.8584, 0.9102, 0.8511, 0.9273, 0.8315, 0.9215, 0.8926, 0.9454, 0.8941, 0.9647, 0.8876, 0.9668, 0.8832, 0.9514, 0.9139, 0.9411, 0.9025, 0.9663, 0.8941, 0.9647, 0.8926, 0.9454, 0.8923, 0.7644, 0.9055, 0.7557, 0.9117, 0.7607, 0.9026, 0.7715, 0.9085, 0.9723, 0.8971, 0.9851, 0.8968, 0.9797, 0.9025, 0.9663, 0.9055, 0.7557, 0.9207, 0.7435, 0.9238, 0.7457, 0.9117, 0.7607, 0.9025, 0.9663, 0.8968, 0.9797, 0.8948, 0.9787, 0.8941, 0.9647, 0.8941, 0.9647, 0.8948, 0.9787, 0.8908, 0.9842, 0.8876, 0.9668, 0.8971, 0.9851, 0.8908, 0.9842, 0.8948, 0.9787, 0.8968, 0.9797, 0.8442, 0.8412, 0.8448, 0.8226, 0.8668, 0.8082, 0.8777, 0.8298, 0.8448, 0.8226, 0.8419, 0.7964, 0.8589, 0.7886, 0.8668, 0.8082, 0.8341, 0.9008, 0.8384, 0.8828, 0.8749, 0.882, 0.8584, 0.9102, 0.8384, 0.8828, 0.8452, 0.8561, 0.8785, 0.8536, 0.8749, 0.882, 0.8452, 0.8561, 0.8442, 0.8412, 0.8777, 0.8298, 0.8785, 0.8536, 0.9369, 0.8283, 0.9353, 0.8273, 0.9363, 0.8207, 0.9414, 0.8244, 0.9249, 0.8236, 0.9363, 0.8207, 0.9353, 0.8273, 0.9271, 0.8328, 0.9254, 0.8164, 0.9362, 0.8165, 0.9363, 0.8207, 0.9249, 0.8236, 0.9271, 0.8328, 0.9353, 0.8273, 0.9369, 0.8283, 0.9348, 0.837, 0.9348, 0.837, 0.9369, 0.8283, 0.9414, 0.8244, 0.9423, 0.835, 0.9264, 0.8586, 0.9348, 0.837, 0.9423, 0.835, 0.9487, 0.8506, 0.8785, 0.8536, 0.9271, 0.8328, 0.9348, 0.837, 0.9264, 0.8586, 0.9075, 0.8113, 0.9254, 0.8164, 0.9249, 0.8236, 0.8777, 0.8298, 0.8777, 0.8298, 0.9249, 0.8236, 0.9271, 0.8328, 0.8785, 0.8536, 0.9886, 0.8643, 0.9894, 0.8732, 0.9831, 0.8722, 0.9823, 0.8699, 0.9688, 0.8716, 0.9823, 0.8699, 0.9831, 0.8722, 0.9713, 0.8795, 0.9713, 0.8795, 0.9831, 0.8722, 0.9894, 0.8732, 0.976, 0.8849, 0.9683, 0.864, 0.9886, 0.8643, 0.9823, 0.8699, 0.9688, 0.8716, 0.9374, 0.7881, 0.9583, 0.7836, 0.9604, 0.7883, 0.9401, 0.7956, 0.9189, 0.7913, 0.9374, 0.7881, 0.9401, 0.7956, 0.9208, 0.8044, 0.9509, 0.86, 0.9683, 0.864, 0.9688, 0.8716, 0.9449, 0.8742, 0.9459, 0.8985, 0.9713, 0.8795, 0.976, 0.8849, 0.9701, 0.8989, 0.9449, 0.8742, 0.9688, 0.8716, 0.9713, 0.8795, 0.9459, 0.8985, 0.9571, 0.9756, 0.9498, 0.9816, 0.9485, 0.973, 0.951, 0.972, 0.94, 0.9642, 0.9485, 0.973, 0.9498, 0.9816, 0.936, 0.9696, 0.9465, 0.9607, 0.951, 0.972, 0.9485, 0.973, 0.94, 0.9642, 0.9218, 0.7601, 0.9398, 0.7508, 0.9432, 0.7551, 0.9269, 0.7663, 0.9534, 0.9595, 0.9571, 0.9756, 0.951, 0.972, 0.9465, 0.9607, 0.9537, 0.9408, 0.9534, 0.9595, 0.9465, 0.9607, 0.9326, 0.9249, 0.9026, 0.7715, 0.9218, 0.7601, 0.9269, 0.7663, 0.9105, 0.7801, 0.9326, 0.9249, 0.9465, 0.9607, 0.94, 0.9642, 0.9139, 0.9411, 0.995, 0.9265, 0.9892, 0.9356, 0.9857, 0.9302, 0.9867, 0.9272, 0.9317, 0.7727, 0.9539, 0.7616, 0.9575, 0.7676, 0.9364, 0.7805, 0.9696, 0.9274, 0.9857, 0.9302, 0.9892, 0.9356, 0.9701, 0.9348, 0.973, 0.9196, 0.9867, 0.9272, 0.9857, 0.9302, 0.9696, 0.9274, 0.9786, 0.9138, 0.995, 0.9265, 0.9867, 0.9272, 0.973, 0.9196, 0.9701, 0.8989, 0.9786, 0.9138, 0.973, 0.9196, 0.9459, 0.8985, 0.9459, 0.8985, 0.973, 0.9196, 0.9696, 0.9274, 0.9326, 0.9249, 0.9326, 0.9249, 0.9696, 0.9274, 0.9701, 0.9348, 0.9537, 0.9408, 0.9105, 0.7801, 0.9317, 0.7727, 0.9364, 0.7805, 0.9189, 0.7913, 0.9487, 0.8506, 0.9509, 0.86, 0.9449, 0.8742, 0.9264, 0.8586, 0.7544, 0.3096, 0.7091, 0.3549, 0.6879, 0.3286, 0.7208, 0.2822, 0.7791, 0.3316, 0.7365, 0.3804, 0.7091, 0.3549, 0.7544, 0.3096, 0.7208, 0.2822, 0.6879, 0.3286, 0.661, 0.3184, 0.6955, 0.2599, 0.6623, 0.244, 0.6955, 0.2599, 0.661, 0.3184, 0.6304, 0.2998, 0.6623, 0.244, 0.6304, 0.2998, 0.6084, 0.2813, 0.6279, 0.2249, 0.8133, 0.3602, 0.7628, 0.4002, 0.7365, 0.3804, 0.7791, 0.3316, 0.1871, 0.3602, 0.2212, 0.3316, 0.2638, 0.3804, 0.2375, 0.4002, 0.338, 0.244, 0.3724, 0.2249, 0.3919, 0.2813, 0.3699, 0.2999, 0.338, 0.244, 0.3699, 0.2999, 0.3393, 0.3184, 0.3048, 0.2599, 0.2796, 0.2822, 0.3048, 0.2599, 0.3393, 0.3184, 0.3124, 0.3287, 0.2212, 0.3316, 0.2459, 0.3096, 0.2912, 0.3549, 0.2638, 0.3804, 0.2459, 0.3096, 0.2796, 0.2822, 0.3124, 0.3287, 0.2912, 0.3549, 0.05143, 0.8505, 0.07373, 0.8585, 0.05524, 0.8741, 0.0492, 0.8599, 0.08966, 0.78, 0.08129, 0.7911, 0.06375, 0.7804, 0.0685, 0.7726, 0.06745, 0.9248, 0.04638, 0.9407, 0.02999, 0.9347, 0.03045, 0.9272, 0.05416, 0.8983, 0.06745, 0.9248, 0.03045, 0.9272, 0.02704, 0.9194, 0.02999, 0.8987, 0.05416, 0.8983, 0.02704, 0.9194, 0.02145, 0.9136, 0.02145, 0.9136, 0.02704, 0.9194, 0.01341, 0.927, 0.005057, 0.9263, 0.02704, 0.9194, 0.03045, 0.9272, 0.01439, 0.93, 0.01341, 0.927, 0.03045, 0.9272, 0.02999, 0.9347, 0.01087, 0.9354, 0.01439, 0.93, 0.0685, 0.7726, 0.06375, 0.7804, 0.0426, 0.7675, 0.04627, 0.7614, 0.005057, 0.9263, 0.01341, 0.927, 0.01439, 0.93, 0.01087, 0.9354, 0.06745, 0.9248, 0.08612, 0.9409, 0.06008, 0.9641, 0.05352, 0.9605, 0.09758, 0.7714, 0.08966, 0.78, 0.07323, 0.7661, 0.07838, 0.7599, 0.04638, 0.9407, 0.06745, 0.9248, 0.05352, 0.9605, 0.04662, 0.9593, 0.04662, 0.9593, 0.05352, 0.9605, 0.04906, 0.9718, 0.0429, 0.9754, 0.07838, 0.7599, 0.07323, 0.7661, 0.05695, 0.7549, 0.06033, 0.7507, 0.05352, 0.9605, 0.06008, 0.9641, 0.05159, 0.9729, 0.04906, 0.9718, 0.06008, 0.9641, 0.06401, 0.9695, 0.05021, 0.9814, 0.05159, 0.9729, 0.0429, 0.9754, 0.04906, 0.9718, 0.05159, 0.9729, 0.05021, 0.9814, 0.05524, 0.8741, 0.05416, 0.8983, 0.02883, 0.8794, 0.03131, 0.8714, 0.05416, 0.8983, 0.02999, 0.8987, 0.02406, 0.8848, 0.02883, 0.8794, 0.0492, 0.8599, 0.05524, 0.8741, 0.03131, 0.8714, 0.03183, 0.8639, 0.08129, 0.7911, 0.07934, 0.8042, 0.06007, 0.7955, 0.06278, 0.7879, 0.06278, 0.7879, 0.06007, 0.7955, 0.03971, 0.7881, 0.04183, 0.7834, 0.03183, 0.8639, 0.03131, 0.8714, 0.01776, 0.8697, 0.01149, 0.8641, 0.02883, 0.8794, 0.02406, 0.8848, 0.01072, 0.8731, 0.01698, 0.8721, 0.03131, 0.8714, 0.02883, 0.8794, 0.01698, 0.8721, 0.01776, 0.8697, 0.01149, 0.8641, 0.01776, 0.8697, 0.01698, 0.8721, 0.01072, 0.8731, 0.1224, 0.8297, 0.1216, 0.8535, 0.07301, 0.8326, 0.07521, 0.8235, 0.09262, 0.8112, 0.1224, 0.8297, 0.07521, 0.8235, 0.07473, 0.8162, 0.1216, 0.8535, 0.07373, 0.8585, 0.06535, 0.8369, 0.07301, 0.8326, 0.07373, 0.8585, 0.05143, 0.8505, 0.05778, 0.8349, 0.06535, 0.8369, 0.06535, 0.8369, 0.05778, 0.8349, 0.05874, 0.8243, 0.06322, 0.8282, 0.07301, 0.8326, 0.06535, 0.8369, 0.06322, 0.8282, 0.06484, 0.8272, 0.07473, 0.8162, 0.07521, 0.8235, 0.06385, 0.8206, 0.06394, 0.8163, 0.07521, 0.8235, 0.07301, 0.8326, 0.06484, 0.8272, 0.06385, 0.8206, 0.06322, 0.8282, 0.05874, 0.8243, 0.06385, 0.8206, 0.06484, 0.8272, 0.1549, 0.856, 0.1216, 0.8535, 0.1224, 0.8297, 0.1559, 0.8411, 0.1617, 0.8827, 0.1252, 0.8819, 0.1216, 0.8535, 0.1549, 0.856, 0.166, 0.9007, 0.1417, 0.9101, 0.1252, 0.8819, 0.1617, 0.8827, 0.1553, 0.8225, 0.1334, 0.8081, 0.1413, 0.7885, 0.1582, 0.7963, 0.1559, 0.8411, 0.1224, 0.8297, 0.1334, 0.8081, 0.1553, 0.8225, 0.1029, 0.985, 0.1032, 0.9796, 0.1052, 0.9786, 0.1092, 0.9841, 0.1059, 0.9646, 0.1124, 0.9667, 0.1092, 0.9841, 0.1052, 0.9786, 0.09751, 0.9662, 0.1059, 0.9646, 0.1052, 0.9786, 0.1032, 0.9796, 0.09468, 0.7556, 0.08847, 0.7605, 0.07632, 0.7455, 0.07948, 0.7433, 0.09154, 0.9722, 0.09751, 0.9662, 0.1032, 0.9796, 0.1029, 0.985, 0.1079, 0.7643, 0.09758, 0.7714, 0.08847, 0.7605, 0.09468, 0.7556, 0.08612, 0.9409, 0.1074, 0.9453, 0.1059, 0.9646, 0.09751, 0.9662, 0.1074, 0.9453, 0.1169, 0.9514, 0.1124, 0.9667, 0.1059, 0.9646, 0.166, 0.9007, 0.1686, 0.9215, 0.149, 0.9272, 0.1417, 0.9101, 0.1417, 0.9101, 0.149, 0.9272, 0.1352, 0.9388, 0.1239, 0.9207, 0.1074, 0.9453, 0.1239, 0.9207, 0.1352, 0.9388, 0.1169, 0.9514, 0.06745, 0.9248, 0.1252, 0.8819, 0.1116, 0.9064, 0.08612, 0.9409, 0.1074, 0.9453, 0.08612, 0.9409, 0.1116, 0.9064, 0.1239, 0.9207, 0.1417, 0.9101, 0.1239, 0.9207, 0.1116, 0.9064, 0.1252, 0.8819, 0.05416, 0.8983, 0.1004, 0.8796, 0.1252, 0.8819, 0.06745, 0.9248, 0.07373, 0.8585, 0.1216, 0.8535, 0.1252, 0.8819, 0.1004, 0.8796, 0.07373, 0.8585, 0.1004, 0.8796, 0.05416, 0.8983, 0.05524, 0.8741, 0.08129, 0.7911, 0.08966, 0.78, 0.1334, 0.8081, 0.1032, 0.805, 0.08966, 0.78, 0.09758, 0.7714, 0.1187, 0.7881, 0.1334, 0.8081, 0.09262, 0.8112, 0.1032, 0.805, 0.1334, 0.8081, 0.1224, 0.8297, 0.1413, 0.7885, 0.1334, 0.8081, 0.1187, 0.7881, 0.1258, 0.7772, 0.1079, 0.7643, 0.1258, 0.7772, 0.1187, 0.7881, 0.09758, 0.7714, 0.09262, 0.8112, 0.07934, 0.8042, 0.08129, 0.7911, 0.1032, 0.805, 0.06008, 0.9641, 0.08612, 0.9409, 0.08258, 0.9617, 0.06401, 0.9695, 0.09751, 0.9662, 0.09154, 0.9722, 0.08258, 0.9617, 0.08612, 0.9409, 0.3656, 0.1974, 0.3819, 0.1604, 0.4226, 0.1557, 0.4308, 0.2108, 0.5, 0.1649, 0.4308, 0.2108, 0.4226, 0.1557, 0.4614, 0.1447, 0.3819, 0.1604, 0.3656, 0.123, 0.4155, 0.1104, 0.4226, 0.1557, 0.4614, 0.1447, 0.4226, 0.1557, 0.4155, 0.1104, 0.4618, 0.1093, 0.3656, 0.123, 0.3709, 0.06925, 0.4152, 0.0695, 0.4155, 0.1104, 0.4618, 0.1093, 0.4155, 0.1104, 0.4152, 0.0695, 0.4656, 0.07993, 0.3709, 0.06925, 0.3679, 0.03525, 0.4299, 0.02649, 0.4152, 0.0695, 0.4782, 0.05066, 0.4656, 0.07993, 0.4152, 0.0695, 0.4299, 0.02649, 0.3596, 0.7888, 0.3459, 0.7641, 0.3788, 0.7497, 0.4069, 0.7727, 0.4082, 0.8109, 0.4069, 0.7727, 0.4403, 0.7855, 0.4413, 0.823, 0.3651, 0.8177, 0.3596, 0.7888, 0.4069, 0.7727, 0.4082, 0.8109, 0.4073, 0.8495, 0.4082, 0.8109, 0.4413, 0.823, 0.4365, 0.8518, 0.3711, 0.855, 0.3651, 0.8177, 0.4082, 0.8109, 0.4073, 0.8495, 0.4045, 0.8812, 0.4073, 0.8495, 0.4365, 0.8518, 0.4291, 0.8775, 0.3707, 0.8815, 0.3711, 0.855, 0.4073, 0.8495, 0.4045, 0.8812, 0.4045, 0.8812, 0.3892, 0.9094, 0.3769, 0.9097, 0.3707, 0.8815, 0.3788, 0.7497, 0.3357, 0.7318, 0.3419, 0.7172, 0.3959, 0.7257, 0.3459, 0.7641, 0.3261, 0.7377, 0.3357, 0.7318, 0.3788, 0.7497, 0.4104, 0.6988, 0.3493, 0.6951, 0.359, 0.6575, 0.4146, 0.6645, 0.4486, 0.699, 0.4104, 0.6988, 0.4146, 0.6645, 0.4536, 0.672, 0.4536, 0.672, 0.5001, 0.6733, 0.5001, 0.6973, 0.4486, 0.699, 0.3493, 0.6951, 0.3087, 0.6789, 0.313, 0.6549, 0.359, 0.6575, 0.2911, 0.6502, 0.313, 0.6549, 0.3087, 0.6789, 0.2865, 0.6672, 0.4029, 0.5378, 0.3434, 0.5309, 0.3314, 0.4933, 0.3728, 0.4799, 0.4065, 0.5589, 0.3443, 0.5612, 0.3434, 0.5309, 0.4029, 0.5378, 0.3434, 0.5309, 0.3025, 0.5368, 0.2876, 0.4957, 0.3314, 0.4933, 0.3443, 0.5612, 0.3045, 0.5625, 0.3025, 0.5368, 0.3434, 0.5309, 0.4476, 0.5201, 0.4029, 0.5378, 0.3728, 0.4799, 0.4059, 0.4496, 0.4532, 0.54, 0.4065, 0.5589, 0.4029, 0.5378, 0.4476, 0.5201, 0.4894, 0.4615, 0.4476, 0.5201, 0.4059, 0.4496, 0.4209, 0.4026, 0.5001, 0.4801, 0.4532, 0.54, 0.4476, 0.5201, 0.4894, 0.4615, 0.4958, 0.3655, 0.4903, 0.3998, 0.4423, 0.3773, 0.4745, 0.342, 0.3045, 0.5625, 0.2699, 0.5495, 0.2659, 0.5286, 0.3025, 0.5368, 0.4903, 0.3998, 0.4894, 0.4615, 0.4209, 0.4026, 0.4423, 0.3773, 0.5001, 0.3707, 0.5001, 0.4801, 0.4894, 0.4615, 0.4903, 0.3998, 0.338, 0.244, 0.3048, 0.2599, 0.2727, 0.2174, 0.3023, 0.2026, 0.3048, 0.2599, 0.2796, 0.2822, 0.2488, 0.2397, 0.2727, 0.2174, 0.2796, 0.2822, 0.2459, 0.3096, 0.2176, 0.2608, 0.2488, 0.2397, 0.2459, 0.3096, 0.2212, 0.3316, 0.1922, 0.2813, 0.2176, 0.2608, 0.2212, 0.3316, 0.1871, 0.3602, 0.1573, 0.317, 0.1922, 0.2813, 0.3724, 0.2249, 0.338, 0.244, 0.3023, 0.2026, 0.3451, 0.1835, 0.06923, 0.06206, 0.04358, 0.05846, 0.04261, 0.01248, 0.06935, 0.03383, 0.08333, 0.0603, 0.06923, 0.06206, 0.06935, 0.03383, 0.08339, 0.03633, 0.04358, 0.05846, 0.01137, 0.05575, 0.02691, 0.01513, 0.04261, 0.01248, 0.1386, 0.01754, 0.1315, 0.03092, 0.1034, 0.01897, 0.1045, 0.005787, 0.1139, 0.04731, 0.08333, 0.0603, 0.08339, 0.03633, 0.09549, 0.02289, 0.1315, 0.03092, 0.1139, 0.04731, 0.09549, 0.02289, 0.1034, 0.01897, 0.4291, 0.8775, 0.4365, 0.8518, 0.4685, 0.8534, 0.439, 0.8887, 0.4365, 0.8518, 0.4413, 0.823, 0.4772, 0.8174, 0.4685, 0.8534, 0.4413, 0.823, 0.4403, 0.7855, 0.4635, 0.77, 0.4772, 0.8174, 0.4594, 0.5808, 0.4111, 0.579, 0.4065, 0.5589, 0.4532, 0.54, 0.3519, 0.5835, 0.3132, 0.5903, 0.3045, 0.5625, 0.3443, 0.5612, 0.3132, 0.5903, 0.287, 0.5976, 0.2699, 0.5495, 0.3045, 0.5625, 0.5001, 0.5797, 0.4594, 0.5808, 0.4532, 0.54, 0.5001, 0.4801, 0.4111, 0.579, 0.3519, 0.5835, 0.3443, 0.5612, 0.4065, 0.5589, 0.2281, 0.08477, 0.198, 0.09505, 0.1966, 0.03184, 0.2246, 0.02627, 0.1245, 0.1421, 0.1048, 0.1676, 0.05443, 0.1476, 0.06402, 0.1194, 0.1048, 0.1676, 0.0857, 0.191, 0.03669, 0.1667, 0.05443, 0.1476, 0.2549, 0.07344, 0.2281, 0.08477, 0.2246, 0.02627, 0.2512, 0.02119, 0.1034, 0.01897, 0.09549, 0.02289, 0.08771, 0.009136, 0.1045, 0.005787, 0.09549, 0.02289, 0.08339, 0.03633, 0.06935, 0.03383, 0.08771, 0.009136, 0.4772, 0.8174, 0.4635, 0.77, 0.5001, 0.76, 0.5001, 0.793, 0.439, 0.8887, 0.4685, 0.8534, 0.4749, 0.8844, 0.4625, 0.9046, 0.4685, 0.8534, 0.4772, 0.8174, 0.493, 0.8288, 0.4899, 0.8462, 0.5001, 0.8124, 0.493, 0.8288, 0.4772, 0.8174, 0.5001, 0.793, 0.4749, 0.8844, 0.4685, 0.8534, 0.4899, 0.8462, 0.493, 0.8648, 0.4405, 0.7319, 0.5001, 0.7283, 0.5001, 0.76, 0.4635, 0.77, 0.2826, 0.7363, 0.2572, 0.7177, 0.2757, 0.6887, 0.3064, 0.7134, 0.5, 0.05332, 0.4782, 0.05066, 0.4299, 0.02649, 0.5, 0.003533, 0.3008, 0.02494, 0.3679, 0.03525, 0.3709, 0.06925, 0.3093, 0.07318, 0.3093, 0.07318, 0.3709, 0.06925, 0.3656, 0.123, 0.3203, 0.1507, 0.4618, 0.1093, 0.5, 0.1142, 0.5, 0.1649, 0.4614, 0.1447, 0.3203, 0.1507, 0.3656, 0.123, 0.3819, 0.1604, 0.3656, 0.1974, 0.04169, 0.1194, 0.06402, 0.1194, 0.05443, 0.1476, 0.03669, 0.1667, 0.01454, 0.1528, 0.01171, 0.1241, 0.04169, 0.1194, 0.03669, 0.1667, 0.3101, 0.9199, 0.2775, 0.9299, 0.2722, 0.8964, 0.305, 0.8911, 0.305, 0.8911, 0.2722, 0.8964, 0.2653, 0.8641, 0.2985, 0.8614, 0.2985, 0.8614, 0.2653, 0.8641, 0.262, 0.8458, 0.2949, 0.8423, 0.2949, 0.8423, 0.262, 0.8458, 0.2551, 0.8186, 0.2783, 0.8143, 0.2783, 0.8143, 0.2551, 0.8186, 0.2506, 0.7923, 0.2788, 0.7831, 0.2788, 0.7831, 0.2506, 0.7923, 0.2445, 0.7751, 0.2732, 0.7676, 0.6664, 0.3573, 0.6879, 0.3286, 0.7091, 0.3549, 0.691, 0.3776, 0.6462, 0.3357, 0.661, 0.3184, 0.6879, 0.3286, 0.6664, 0.3573, 0.6251, 0.3179, 0.6304, 0.2998, 0.661, 0.3184, 0.6462, 0.3357, 0.691, 0.3776, 0.7091, 0.3549, 0.7365, 0.3804, 0.7204, 0.3946, 0.7204, 0.3946, 0.7365, 0.3804, 0.7628, 0.4002, 0.7487, 0.4108, 0.6024, 0.2957, 0.6084, 0.2813, 0.6304, 0.2998, 0.6251, 0.3179, 0.3752, 0.318, 0.3699, 0.2999, 0.3919, 0.2813, 0.3979, 0.2958, 0.2516, 0.4108, 0.2375, 0.4002, 0.2638, 0.3804, 0.2799, 0.3946, 0.2799, 0.3946, 0.2638, 0.3804, 0.2912, 0.3549, 0.3093, 0.3776, 0.3541, 0.3357, 0.3393, 0.3184, 0.3699, 0.2999, 0.3752, 0.318, 0.3338, 0.3573, 0.3124, 0.3287, 0.3393, 0.3184, 0.3541, 0.3357, 0.3093, 0.3776, 0.2912, 0.3549, 0.3124, 0.3287, 0.3338, 0.3573, 0.6873, 0.6549, 0.6833, 0.6224, 0.7071, 0.6246, 0.7092, 0.6503, 0.6833, 0.6224, 0.6871, 0.5903, 0.7133, 0.5977, 0.7071, 0.6246, 0.6412, 0.6576, 0.6413, 0.6207, 0.6833, 0.6224, 0.6873, 0.6549, 0.6413, 0.6207, 0.6484, 0.5836, 0.6871, 0.5903, 0.6833, 0.6224, 0.5856, 0.6645, 0.5864, 0.6234, 0.6413, 0.6207, 0.6412, 0.6576, 0.5864, 0.6234, 0.5892, 0.579, 0.6484, 0.5836, 0.6413, 0.6207, 0.5466, 0.672, 0.5425, 0.627, 0.5864, 0.6234, 0.5856, 0.6645, 0.5425, 0.627, 0.5408, 0.5809, 0.5892, 0.579, 0.5864, 0.6234, 0.5001, 0.6733, 0.5001, 0.6278, 0.5425, 0.627, 0.5466, 0.672, 0.5001, 0.6278, 0.5001, 0.5797, 0.5408, 0.5809, 0.5425, 0.627, 0.4536, 0.672, 0.4577, 0.627, 0.5001, 0.6278, 0.5001, 0.6733, 0.4577, 0.627, 0.4594, 0.5808, 0.5001, 0.5797, 0.5001, 0.6278, 0.4146, 0.6645, 0.4138, 0.6234, 0.4577, 0.627, 0.4536, 0.672, 0.4138, 0.6234, 0.4111, 0.579, 0.4594, 0.5808, 0.4577, 0.627, 0.359, 0.6575, 0.359, 0.6207, 0.4138, 0.6234, 0.4146, 0.6645, 0.359, 0.6207, 0.3519, 0.5835, 0.4111, 0.579, 0.4138, 0.6234, 0.313, 0.6549, 0.3169, 0.6223, 0.359, 0.6207, 0.359, 0.6575, 0.3169, 0.6223, 0.3132, 0.5903, 0.3519, 0.5835, 0.359, 0.6207, 0.2911, 0.6502, 0.2932, 0.6245, 0.3169, 0.6223, 0.313, 0.6549, 0.2932, 0.6245, 0.287, 0.5976, 0.3132, 0.5903, 0.3169, 0.6223, 0.5001, 0.7283, 0.4405, 0.7319, 0.4486, 0.699, 0.5001, 0.6973, 0.5001, 0.7283, 0.5001, 0.6973, 0.5516, 0.699, 0.5597, 0.7319, 0.5597, 0.7319, 0.5516, 0.699, 0.5899, 0.6988, 0.6043, 0.7257, 0.6043, 0.7257, 0.5899, 0.6988, 0.6509, 0.6951, 0.6583, 0.7173, 0.6938, 0.7134, 0.6583, 0.7173, 0.6509, 0.6951, 0.6916, 0.679, 0.6938, 0.7134, 0.6916, 0.679, 0.7138, 0.6672, 0.7245, 0.6887, 0.2865, 0.6672, 0.3087, 0.6789, 0.3064, 0.7134, 0.2757, 0.6887, 0.3493, 0.6951, 0.3419, 0.7172, 0.3064, 0.7134, 0.3087, 0.6789, 0.3493, 0.6951, 0.4104, 0.6988, 0.3959, 0.7257, 0.3419, 0.7172, 0.4104, 0.6988, 0.4486, 0.699, 0.4405, 0.7319, 0.3959, 0.7257, 0.6938, 0.7134, 0.7176, 0.7363, 0.7103, 0.7514, 0.6864, 0.7467, 0.3138, 0.7467, 0.2901, 0.7513, 0.2826, 0.7363, 0.3064, 0.7134, 0.4069, 0.7727, 0.4405, 0.7319, 0.4635, 0.77, 0.4403, 0.7855, 0.5597, 0.7319, 0.5934, 0.7727, 0.5598, 0.7857, 0.5367, 0.77, 0.5597, 0.7319, 0.6043, 0.7257, 0.6214, 0.7497, 0.5934, 0.7727, 0.6938, 0.7134, 0.6864, 0.7467, 0.6645, 0.7318, 0.6583, 0.7173, 0.3357, 0.7318, 0.3138, 0.7467, 0.3064, 0.7134, 0.3419, 0.7172, 0.3788, 0.7497, 0.3959, 0.7257, 0.4405, 0.7319, 0.4069, 0.7727, 0.5, 0.05332, 0.5218, 0.05066, 0.5091, 0.07978, 0.5, 0.07888, 0.5, 0.05332, 0.5, 0.07888, 0.4909, 0.07978, 0.4782, 0.05066, 0.5218, 0.05066, 0.5344, 0.07993, 0.5122, 0.08263, 0.5091, 0.07978, 0.5382, 0.1093, 0.5067, 0.104, 0.5122, 0.08263, 0.5344, 0.07993, 0.5, 0.1142, 0.5, 0.1057, 0.5067, 0.104, 0.5382, 0.1093, 0.5, 0.1142, 0.4618, 0.1093, 0.4933, 0.104, 0.5, 0.1057, 0.4656, 0.07993, 0.4878, 0.08263, 0.4933, 0.104, 0.4618, 0.1093, 0.4656, 0.07993, 0.4782, 0.05066, 0.4909, 0.07978, 0.4878, 0.08263, 0.4909, 0.07978, 0.5, 0.07888, 0.5, 0.08735, 0.4878, 0.08263, 0.5091, 0.07978, 0.5122, 0.08263, 0.5, 0.08735, 0.5, 0.07888, 0.5, 0.1057, 0.4933, 0.104, 0.4878, 0.08263, 0.5, 0.08735, 0.5122, 0.08263, 0.5067, 0.104, 0.5, 0.1057, 0.5, 0.08735, 0.2775, 0.9299, 0.226, 0.9283, 0.2226, 0.8997, 0.2722, 0.8964, 0.226, 0.9283, 0.1686, 0.9215, 0.166, 0.9007, 0.2226, 0.8997, 0.2722, 0.8964, 0.2226, 0.8997, 0.2186, 0.8727, 0.2653, 0.8641, 0.2226, 0.8997, 0.166, 0.9007, 0.1617, 0.8827, 0.2186, 0.8727, 0.2653, 0.8641, 0.2186, 0.8727, 0.2156, 0.8503, 0.262, 0.8458, 0.2186, 0.8727, 0.1617, 0.8827, 0.1549, 0.856, 0.2156, 0.8503, 0.262, 0.8458, 0.2156, 0.8503, 0.2119, 0.8297, 0.2551, 0.8186, 0.2156, 0.8503, 0.1549, 0.856, 0.1559, 0.8411, 0.2119, 0.8297, 0.2551, 0.8186, 0.2119, 0.8297, 0.2099, 0.8082, 0.2506, 0.7923, 0.2119, 0.8297, 0.1559, 0.8411, 0.1553, 0.8225, 0.2099, 0.8082, 0.2506, 0.7923, 0.2099, 0.8082, 0.2038, 0.7887, 0.2445, 0.7751, 0.2099, 0.8082, 0.1553, 0.8225, 0.1582, 0.7963, 0.2038, 0.7887, 0.7557, 0.7751, 0.7964, 0.7888, 0.7903, 0.8082, 0.7496, 0.7924, 0.7964, 0.7888, 0.8419, 0.7964, 0.8448, 0.8226, 0.7903, 0.8082, 0.7496, 0.7924, 0.7903, 0.8082, 0.7883, 0.8298, 0.7451, 0.8187, 0.7903, 0.8082, 0.8448, 0.8226, 0.8442, 0.8412, 0.7883, 0.8298, 0.7451, 0.8187, 0.7883, 0.8298, 0.7846, 0.8503, 0.7382, 0.8458, 0.7883, 0.8298, 0.8442, 0.8412, 0.8452, 0.8561, 0.7846, 0.8503, 0.7382, 0.8458, 0.7846, 0.8503, 0.7815, 0.8728, 0.7349, 0.8641, 0.7846, 0.8503, 0.8452, 0.8561, 0.8384, 0.8828, 0.7815, 0.8728, 0.7349, 0.8641, 0.7815, 0.8728, 0.7775, 0.8997, 0.7279, 0.8964, 0.7815, 0.8728, 0.8384, 0.8828, 0.8341, 0.9008, 0.7775, 0.8997, 0.7279, 0.8964, 0.7775, 0.8997, 0.7742, 0.9283, 0.7227, 0.9299, 0.7775, 0.8997, 0.8341, 0.9008, 0.8315, 0.9215, 0.7742, 0.9283, 0.6552, 0.1834, 0.7086, 0.1353, 0.7383, 0.1527, 0.6981, 0.2026, 0.7086, 0.1353, 0.7455, 0.07328, 0.7722, 0.08462, 0.7383, 0.1527, 0.8082, 0.2812, 0.8431, 0.2244, 0.8708, 0.2482, 0.843, 0.317, 0.8431, 0.2244, 0.8956, 0.1675, 0.9147, 0.1909, 0.8708, 0.2482, 0.7827, 0.2607, 0.8204, 0.2059, 0.8431, 0.2244, 0.8082, 0.2812, 0.8204, 0.2059, 0.876, 0.1419, 0.8956, 0.1675, 0.8431, 0.2244, 0.7515, 0.2397, 0.7918, 0.1861, 0.8204, 0.2059, 0.7827, 0.2607, 0.7918, 0.1861, 0.8434, 0.1109, 0.876, 0.1419, 0.8204, 0.2059, 0.7276, 0.2173, 0.7652, 0.1669, 0.7918, 0.1861, 0.7515, 0.2397, 0.7652, 0.1669, 0.8024, 0.09491, 0.8434, 0.1109, 0.7918, 0.1861, 0.6981, 0.2026, 0.7383, 0.1527, 0.7652, 0.1669, 0.7276, 0.2173, 0.7383, 0.1527, 0.7722, 0.08462, 0.8024, 0.09491, 0.7652, 0.1669, 0.2727, 0.2174, 0.2352, 0.167, 0.2621, 0.1528, 0.3023, 0.2026, 0.2352, 0.167, 0.198, 0.09505, 0.2281, 0.08477, 0.2621, 0.1528, 0.2488, 0.2397, 0.2086, 0.1862, 0.2352, 0.167, 0.2727, 0.2174, 0.2086, 0.1862, 0.157, 0.111, 0.198, 0.09505, 0.2352, 0.167, 0.2176, 0.2608, 0.18, 0.206, 0.2086, 0.1862, 0.2488, 0.2397, 0.18, 0.206, 0.1245, 0.1421, 0.157, 0.111, 0.2086, 0.1862, 0.1922, 0.2813, 0.1573, 0.2245, 0.18, 0.206, 0.2176, 0.2608, 0.1573, 0.2245, 0.1048, 0.1676, 0.1245, 0.1421, 0.18, 0.206, 0.1573, 0.317, 0.1297, 0.2483, 0.1573, 0.2245, 0.1922, 0.2813, 0.1297, 0.2483, 0.0857, 0.191, 0.1048, 0.1676, 0.1573, 0.2245, 0.3023, 0.2026, 0.2621, 0.1528, 0.2917, 0.1354, 0.3451, 0.1835, 0.2621, 0.1528, 0.2281, 0.08477, 0.2549, 0.07344, 0.2917, 0.1354, 0.5944, 0.4496, 0.6313, 0.4028, 0.6572, 0.4295, 0.6275, 0.48, 0.6313, 0.4028, 0.6664, 0.3573, 0.691, 0.3776, 0.6572, 0.4295, 0.5793, 0.4026, 0.6147, 0.3689, 0.6313, 0.4028, 0.5944, 0.4496, 0.6147, 0.3689, 0.6462, 0.3357, 0.6664, 0.3573, 0.6313, 0.4028, 0.5579, 0.3773, 0.5929, 0.3498, 0.6147, 0.3689, 0.5793, 0.4026, 0.5929, 0.3498, 0.6251, 0.3179, 0.6462, 0.3357, 0.6147, 0.3689, 0.6275, 0.48, 0.6572, 0.4295, 0.6921, 0.4457, 0.6689, 0.4933, 0.6572, 0.4295, 0.691, 0.3776, 0.7204, 0.3946, 0.6921, 0.4457, 0.6689, 0.4933, 0.6921, 0.4457, 0.7288, 0.452, 0.7127, 0.4957, 0.6921, 0.4457, 0.7204, 0.3946, 0.7487, 0.4108, 0.7288, 0.452, 0.5257, 0.3419, 0.5657, 0.3192, 0.5929, 0.3498, 0.5579, 0.3773, 0.5657, 0.3192, 0.6024, 0.2957, 0.6251, 0.3179, 0.5929, 0.3498, 0.4423, 0.3773, 0.4073, 0.3498, 0.4346, 0.3192, 0.4745, 0.342, 0.4073, 0.3498, 0.3752, 0.318, 0.3979, 0.2958, 0.4346, 0.3192, 0.2876, 0.4957, 0.2715, 0.452, 0.3082, 0.4457, 0.3314, 0.4933, 0.2715, 0.452, 0.2516, 0.4108, 0.2799, 0.3946, 0.3082, 0.4457, 0.3314, 0.4933, 0.3082, 0.4457, 0.3431, 0.4295, 0.3728, 0.4799, 0.3082, 0.4457, 0.2799, 0.3946, 0.3093, 0.3776, 0.3431, 0.4295, 0.4209, 0.4026, 0.3856, 0.3689, 0.4073, 0.3498, 0.4423, 0.3773, 0.3856, 0.3689, 0.3541, 0.3357, 0.3752, 0.318, 0.4073, 0.3498, 0.4059, 0.4496, 0.369, 0.4028, 0.3856, 0.3689, 0.4209, 0.4026, 0.369, 0.4028, 0.3338, 0.3573, 0.3541, 0.3357, 0.3856, 0.3689, 0.3728, 0.4799, 0.3431, 0.4295, 0.369, 0.4028, 0.4059, 0.4496, 0.3431, 0.4295, 0.3093, 0.3776, 0.3338, 0.3573, 0.369, 0.4028, 0.8024, 0.09491, 0.8434, 0.06027, 0.8699, 0.07245, 0.8434, 0.1109, 0.8434, 0.06027, 0.8689, 0.03073, 0.8865, 0.04714, 0.8699, 0.07245, 0.8434, 0.1109, 0.8699, 0.07245, 0.898, 0.09357, 0.876, 0.1419, 0.8699, 0.07245, 0.8865, 0.04714, 0.9171, 0.06014, 0.898, 0.09357, 0.8037, 0.03166, 0.8332, 0.02692, 0.8434, 0.06027, 0.8024, 0.09491, 0.8332, 0.02692, 0.8618, 0.01734, 0.8689, 0.03073, 0.8434, 0.06027, 0.9588, 0.1193, 0.957, 0.08902, 0.9813, 0.09052, 0.9888, 0.124, 0.957, 0.08902, 0.9569, 0.0583, 0.9891, 0.0556, 0.9813, 0.09052, 0.876, 0.1419, 0.898, 0.09357, 0.933, 0.09013, 0.9364, 0.1193, 0.898, 0.09357, 0.9171, 0.06014, 0.9312, 0.0619, 0.933, 0.09013, 0.9364, 0.1193, 0.933, 0.09013, 0.957, 0.08902, 0.9588, 0.1193, 0.933, 0.09013, 0.9312, 0.0619, 0.9569, 0.0583, 0.957, 0.08902, 0.04169, 0.1194, 0.04348, 0.08915, 0.06748, 0.09026, 0.06402, 0.1194, 0.04348, 0.08915, 0.04358, 0.05846, 0.06923, 0.06206, 0.06748, 0.09026, 0.06402, 0.1194, 0.06748, 0.09026, 0.1024, 0.0937, 0.1245, 0.1421, 0.06748, 0.09026, 0.06923, 0.06206, 0.08333, 0.0603, 0.1024, 0.0937, 0.01171, 0.1241, 0.0192, 0.09065, 0.04348, 0.08915, 0.04169, 0.1194, 0.0192, 0.09065, 0.01137, 0.05575, 0.04358, 0.05846, 0.04348, 0.08915, 0.198, 0.09505, 0.157, 0.06044, 0.1672, 0.02711, 0.1966, 0.03184, 0.157, 0.06044, 0.1315, 0.03092, 0.1386, 0.01754, 0.1672, 0.02711, 0.1245, 0.1421, 0.1024, 0.0937, 0.1305, 0.07261, 0.157, 0.111, 0.1024, 0.0937, 0.08333, 0.0603, 0.1139, 0.04731, 0.1305, 0.07261, 0.157, 0.111, 0.1305, 0.07261, 0.157, 0.06044, 0.198, 0.09505, 0.1305, 0.07261, 0.1139, 0.04731, 0.1315, 0.03092, 0.157, 0.06044, 0.7214, 0.7832, 0.6857, 0.7757, 0.6962, 0.7544, 0.727, 0.7677, 0.6857, 0.7757, 0.6543, 0.7642, 0.6741, 0.7378, 0.6962, 0.7544, 0.6295, 0.8815, 0.6605, 0.8852, 0.6546, 0.9144, 0.6233, 0.9097, 0.6605, 0.8852, 0.6952, 0.8911, 0.6901, 0.9199, 0.6546, 0.9144, 0.6952, 0.8911, 0.6605, 0.8852, 0.6627, 0.8564, 0.7017, 0.8614, 0.6605, 0.8852, 0.6295, 0.8815, 0.6291, 0.8551, 0.6627, 0.8564, 0.7017, 0.8614, 0.6627, 0.8564, 0.6674, 0.8284, 0.7053, 0.8423, 0.6627, 0.8564, 0.6291, 0.8551, 0.6351, 0.8177, 0.6674, 0.8284, 0.7053, 0.8423, 0.6674, 0.8284, 0.6778, 0.8019, 0.7219, 0.8143, 0.6674, 0.8284, 0.6351, 0.8177, 0.6406, 0.7888, 0.6778, 0.8019, 0.7219, 0.8143, 0.6778, 0.8019, 0.6857, 0.7757, 0.7214, 0.7832, 0.6778, 0.8019, 0.6406, 0.7888, 0.6543, 0.7642, 0.6857, 0.7757, 0.2788, 0.7831, 0.3145, 0.7756, 0.3224, 0.8019, 0.2783, 0.8143, 0.3145, 0.7756, 0.3459, 0.7641, 0.3596, 0.7888, 0.3224, 0.8019, 0.2783, 0.8143, 0.3224, 0.8019, 0.3328, 0.8284, 0.2949, 0.8423, 0.3224, 0.8019, 0.3596, 0.7888, 0.3651, 0.8177, 0.3328, 0.8284, 0.2949, 0.8423, 0.3328, 0.8284, 0.3375, 0.8564, 0.2985, 0.8614, 0.3328, 0.8284, 0.3651, 0.8177, 0.3711, 0.855, 0.3375, 0.8564, 0.2985, 0.8614, 0.3375, 0.8564, 0.3397, 0.8851, 0.305, 0.8911, 0.3375, 0.8564, 0.3711, 0.855, 0.3707, 0.8815, 0.3397, 0.8851, 0.3769, 0.9097, 0.3456, 0.9144, 0.3397, 0.8851, 0.3707, 0.8815, 0.3456, 0.9144, 0.3101, 0.9199, 0.305, 0.8911, 0.3397, 0.8851, 0.2732, 0.7676, 0.3041, 0.7544, 0.3145, 0.7756, 0.2788, 0.7831, 0.3041, 0.7544, 0.3261, 0.7377, 0.3459, 0.7641, 0.3145, 0.7756])
me_mehumanmale_001.materials.append(mat_skin)
me_mehumanmale_001.use_remesh_preserve_volume = False
me_mehumanmale_001.use_remesh_preserve_attributes = False
me_mehumanmale_001.use_mirror_x = True
me_mehumanmale_001.update()
me_plane = bpy.data.meshes.new('Plane')
me_plane.from_pydata([(1.0, 1.0, 0.0), (1.0, -1.0, 0.0), (-1.0, -1.0, 0.0), (-1.0, 1.0, 0.0)], [], [(0, 3, 2, 1)])
me_plane.materials.append(mat_shadow)
me_plane.use_remesh_preserve_volume = False
me_plane.use_remesh_preserve_attributes = False
me_plane.use_mirror_vertex_groups = False
me_plane.update()
arm_armalearm = bpy.data.armatures.new('arMaleArm')  # bones are not reproduced

# ---- objects
ob_sun_002 = bpy.data.objects.new('Sun.002', light_sun_000)
ob_sun_001 = bpy.data.objects.new('Sun.001', light_sun_002)
ob_sun = bpy.data.objects.new('Sun', light_sun_003)
ob_malearm = bpy.data.objects.new('MaleArm', arm_armalearm)
ob_humanmale = bpy.data.objects.new('HumanMale', me_mehumanmale_001)
ob_plane_001 = bpy.data.objects.new('Plane.001', me_plane)
ob_renderplatform = bpy.data.objects.new('RenderPlatform', None)
ob_camera = bpy.data.objects.new('Camera', cam_camera)

# ---- transforms, parenting, visibility, modifiers, constraints
ob_sun_002.parent = ob_renderplatform
ob_sun_002.matrix_parent_inverse = Matrix(((1.0, -0.001831, 4.841e-08, 0.0), (0.001831, 1.0, 2.005e-08, 0.0), (-4.844e-08, -1.996e-08, 1.0, 0.0), (0.0, 0.0, 0.0, 1.0)))
ob_sun_002.location = (7.5, 6.39, 12.03)
ob_sun_002.rotation_euler = (-1.904, -0.3889, 1.35)
ob_sun_002.lineart.crease_threshold = 0.0
ob_sun_001.parent = ob_renderplatform
ob_sun_001.matrix_parent_inverse = Matrix(((1.0, -0.001831, 4.841e-08, 0.0), (0.001831, 1.0, 2.005e-08, 0.0), (-4.844e-08, -1.996e-08, 1.0, 0.0), (0.0, 0.0, 0.0, 1.0)))
ob_sun_001.location = (6.851, 7.839, 11.54)
ob_sun_001.rotation_euler = (2.259, 0.5337, 2.269)
ob_sun_001.lineart.crease_threshold = 0.0
ob_sun.parent = ob_renderplatform
ob_sun.matrix_parent_inverse = Matrix(((1.0, -0.001831, 4.841e-08, 0.0), (0.001831, 1.0, 2.005e-08, 0.0), (-4.844e-08, -1.996e-08, 1.0, 0.0), (0.0, 0.0, 0.0, 1.0)))
ob_sun.location = (8.33, 7.722, 11.54)
ob_sun.rotation_euler = (0.0, 0.5236, -1.047)
ob_sun.lineart.crease_threshold = 0.0
ob_malearm.location = (0.0, 0.0, 0.0)
ob_malearm.lock_rotations_4d = False
ob_malearm.empty_display_type = 'ARROWS'
ob_malearm.color = (0.0, 0.0, 0.0, 1.0)
ob_malearm.lineart.crease_threshold = 0.0
ob_humanmale.location = (0.0, 0.0, 0.0)
ob_humanmale.lock_rotations_4d = False
ob_humanmale.empty_display_type = 'ARROWS'
ob_humanmale.color = (0.0, 0.0, 0.0, 1.0)
ob_humanmale.lineart.crease_threshold = 0.0
ob_humanmale.use_mesh_mirror_x = True
_vg = ob_humanmale.vertex_groups.new(name='Head')
_vg.add([1, 5, 6, 7, 26, 27, 28, 29, 30, 31, 34, 35, 120, 121, 122, 123, 276, 277, 278, 279, 280, 365, 366, 369, 370, 371, 372, 373, 374, 393, 395, 397, 398, 421, 422, 423, 424, 425, 426, 427, 428, 429], 1.0, 'REPLACE')
_vg = ob_humanmale.vertex_groups.new(name='Thigh.Left')
_vg.add([8, 9, 10, 11, 12, 13, 103, 104, 105, 106, 107, 108, 399, 400, 401, 402, 403, 404, 454, 455, 456, 457, 458, 459], 1.0, 'REPLACE')
_vg = ob_humanmale.vertex_groups.new(name='Thigh.Right')
_vg.add([292, 293, 294, 295, 296, 297, 387, 388, 389, 390, 391, 392, 405, 406, 407, 408, 409, 410, 460, 461, 462, 463, 464, 465], 1.0, 'REPLACE')
_vg = ob_humanmale.vertex_groups.new(name='Shin.Left')
for _i, _w in zip([14, 15, 16, 17, 18, 19, 48, 49, 50, 51, 52, 53, 54, 55, 56, 57, 58, 59, 97, 98, 99, 100, 101, 102, 442, 443, 444, 445, 446, 447, 466, 467, 469], [1.0, 1.0, 1.0, 1.0, 1.0, 1.0, 1.0, 1.0, 1.0, 1.0, 1.0, 1.0, 1.0, 1.0, 1.0, 1.0, 1.0, 1.0, 1.0, 1.0, 1.0, 1.0, 1.0, 1.0, 1.0, 1.0, 1.0, 1.0, 1.0, 1.0, 0.5, 0.5, 0.5]): _vg.add([_i], _w, 'REPLACE')
_vg = ob_humanmale.vertex_groups.new(name='Shin.Right')
for _i, _w in zip([298, 299, 300, 301, 302, 303, 341, 342, 343, 344, 345, 346, 347, 348, 349, 350, 351, 352, 381, 382, 383, 384, 385, 386, 448, 449, 450, 451, 452, 453, 474, 476, 477], [1.0, 1.0, 1.0, 1.0, 1.0, 1.0, 1.0, 1.0, 1.0, 1.0, 1.0, 1.0, 1.0, 1.0, 1.0, 1.0, 1.0, 1.0, 1.0, 1.0, 1.0, 1.0, 1.0, 1.0, 1.0, 1.0, 1.0, 1.0, 1.0, 1.0, 0.5, 0.5, 0.5]): _vg.add([_i], _w, 'REPLACE')
_vg = ob_humanmale.vertex_groups.new(name='Forearm.Right')
_vg.add([264, 265, 266, 267, 268, 269, 270, 271, 272, 273, 274, 275, 311, 312, 313, 314, 315, 316, 430, 431, 432, 433, 434, 435], 1.0, 'REPLACE')
_vg = ob_humanmale.vertex_groups.new(name='Forearm.Left')
_vg.add([84, 85, 86, 87, 88, 89, 124, 125, 126, 127, 128, 129, 130, 131, 132, 133, 134, 135, 436, 437, 438, 439, 440, 441], 1.0, 'REPLACE')
_vg = ob_humanmale.vertex_groups.new(name='Upperarm.Left')
_vg.add([20, 21, 22, 23, 24, 25, 78, 79, 80, 81, 84, 85, 86, 87, 88, 89, 114, 115, 116, 117, 118, 119, 478, 479, 480, 481, 482, 483], 1.0, 'REPLACE')
_vg = ob_humanmale.vertex_groups.new(name='Upperarm.Right')
_vg.add([281, 282, 283, 284, 285, 286, 311, 312, 313, 314, 315, 316, 319, 320, 321, 322, 375, 376, 377, 378, 379, 380, 484, 485, 486, 487, 488, 489], 1.0, 'REPLACE')
_vg = ob_humanmale.vertex_groups.new(name='Back')
for _i, _w in zip([0, 2, 3, 4, 32, 33, 69, 70, 71, 72, 73, 74, 75, 76, 77, 78, 79, 80, 81, 82, 83, 109, 110, 111, 112, 113, 287, 288, 289, 290, 291, 310, 317, 318, 319, 320, 321, 322, 323, 324, 325, 326, 327, 328, 329, 330, 367, 368, 394, 396, 411, 412, 413, 414, 415, 416, 417, 418, 419, 420], [1.0, 1.0, 1.0, 1.0, 1.0, 1.0, 1.0, 1.0, 1.0, 1.0, 1.0, 1.0, 1.0, 1.0, 1.0, 1.0, 1.0, 1.0, 1.0, 1.0, 1.0, 1.0, 1.0, 1.0, 1.0, 1.0, 1.0, 1.0, 1.0, 1.0, 1.0, 1.0, 1.0, 1.0, 1.0, 1.0, 1.0, 1.0, 1.0, 1.0, 1.0, 1.0, 1.0, 1.0, 1.0, 1.0, 1.0, 1.0, 1.0, 1.0, 0.5, 0.5, 0.5, 0.5, 0.5, 0.5, 0.5, 0.5, 0.5, 0.5]): _vg.add([_i], _w, 'REPLACE')
_vg = ob_humanmale.vertex_groups.new(name='Foot.Right')
_vg.add([304, 305, 306, 307, 308, 309, 341, 342, 343, 344, 345, 346, 353, 354, 355, 356, 357, 358, 472, 473, 474, 475, 476, 477], 1.0, 'REPLACE')
_vg = ob_humanmale.vertex_groups.new(name='Toes.Right')
for _i, _w in zip([304, 305, 306, 307, 308, 309, 359, 360, 361, 362, 363, 364, 472, 473, 474, 475, 476, 477], [1.0, 1.0, 1.0, 1.0, 1.0, 1.0, 1.0, 1.0, 1.0, 1.0, 1.0, 1.0, 0.5, 0.5, 0.5, 0.5, 0.5, 0.5]): _vg.add([_i], _w, 'REPLACE')
_vg = ob_humanmale.vertex_groups.new(name='Foot.Left')
_vg.add([42, 43, 44, 45, 46, 47, 54, 55, 56, 57, 58, 59, 91, 92, 93, 94, 95, 96, 466, 467, 468, 469, 470, 471], 1.0, 'REPLACE')
_vg = ob_humanmale.vertex_groups.new(name='Toes.Left')
for _i, _w in zip([36, 37, 38, 39, 40, 41, 91, 92, 93, 94, 95, 96, 466, 467, 468, 469, 470, 471], [1.0, 1.0, 1.0, 1.0, 1.0, 1.0, 1.0, 1.0, 1.0, 1.0, 1.0, 1.0, 0.5, 0.5, 0.5, 0.5, 0.5, 0.5]): _vg.add([_i], _w, 'REPLACE')
_vg = ob_humanmale.vertex_groups.new(name='Hand.Right')
_vg.add([200, 201, 202, 203, 204, 205, 206, 207, 208, 209, 210, 211, 212, 213, 214, 215, 216, 217, 218, 219, 220, 221, 222, 223, 224, 225, 226, 227, 228, 229, 230, 231, 232, 233, 234, 235, 236, 237, 238, 239, 240, 241, 242, 243, 244, 245, 246, 247, 248, 249, 250, 251, 252, 253, 254, 255, 256, 257, 258, 259, 260, 261, 262, 263, 264, 265, 266, 267, 268, 269], 1.0, 'REPLACE')
_vg = ob_humanmale.vertex_groups.new(name='Hand.Left')
_vg.add([130, 131, 132, 133, 134, 135, 136, 137, 138, 139, 140, 141, 142, 143, 144, 145, 146, 147, 148, 149, 150, 151, 152, 153, 154, 155, 156, 157, 158, 159, 160, 161, 162, 163, 164, 165, 166, 167, 168, 169, 170, 171, 172, 173, 174, 175, 176, 177, 178, 179, 180, 181, 182, 183, 184, 185, 186, 187, 188, 189, 190, 191, 192, 193, 194, 195, 196, 197, 198, 199], 1.0, 'REPLACE')
_vg = ob_humanmale.vertex_groups.new(name='Hip')
for _i, _w in zip([60, 61, 62, 63, 64, 65, 66, 67, 68, 90, 103, 104, 105, 106, 107, 108, 292, 293, 294, 295, 296, 297, 331, 332, 333, 334, 335, 336, 337, 338, 339, 340, 411, 412, 413, 414, 415, 416, 417, 418, 419, 420], [1.0, 1.0, 1.0, 1.0, 1.0, 1.0, 1.0, 1.0, 1.0, 1.0, 1.0, 1.0, 1.0, 1.0, 1.0, 1.0, 1.0, 1.0, 1.0, 1.0, 1.0, 1.0, 1.0, 1.0, 1.0, 1.0, 1.0, 1.0, 1.0, 1.0, 1.0, 1.0, 0.5, 0.5, 0.5, 0.5, 0.5, 0.5, 0.5, 0.5, 0.5, 0.5]): _vg.add([_i], _w, 'REPLACE')
_vg = ob_humanmale.vertex_groups.new(name='Shoulder.Left')
_vg.add([32, 33, 74, 77, 78, 79, 80, 81, 82, 83, 118, 119], 1.0, 'REPLACE')
_vg = ob_humanmale.vertex_groups.new(name='Shoulder.Right')
_vg.add([281, 282, 317, 318, 319, 320, 321, 322, 323, 326, 367, 368], 1.0, 'REPLACE')
_m = ob_humanmale.modifiers.new('EdgeSplit', 'EDGE_SPLIT')
_m.use_edge_angle = False
_m = ob_humanmale.modifiers.new('Armature', 'ARMATURE')
_m.object = ob_malearm
_m.use_bone_envelopes = True
ob_plane_001.location = (0.0, 0.0, 0.0)
ob_plane_001.scale = (10.0, 10.0, 10.0)
ob_plane_001.lineart.crease_threshold = 0.0
ob_renderplatform.location = (0.0, 0.0, 0.0)
ob_renderplatform.rotation_euler = (2.005e-08, -4.841e-08, 50.27)
ob_renderplatform.lock_rotations_4d = False
ob_renderplatform.empty_display_type = 'ARROWS'
ob_renderplatform.empty_image_offset = (0.0, 0.0)
ob_renderplatform.lineart.crease_threshold = 0.0
ob_camera.parent = ob_renderplatform
ob_camera.matrix_parent_inverse = Matrix(((1.0, -0.001831, 4.841e-08, 0.0), (0.001831, 1.0, 2.005e-08, 0.0), (-4.844e-08, -1.996e-08, 1.0, 0.0), (0.0, 0.0, 0.0, 1.0)))
ob_camera.location = (5.0, -5.0, 5.3)
ob_camera.rotation_euler = (1.047, 0.0, 0.7854)
ob_camera.lock_rotations_4d = False
ob_camera.empty_display_type = 'ARROWS'
ob_camera.color = (0.0, 0.0, 0.0, 0.0)
ob_camera.display_type = 'WIRE'
ob_camera.lineart.crease_threshold = 0.0

# ---- collection membership
col_collection_1.objects.link(ob_sun_002)
col_collection_1.objects.link(ob_sun_001)
col_collection_1.objects.link(ob_sun)
col_collection_1.objects.link(ob_malearm)
col_collection_1.objects.link(ob_humanmale)
col_collection_1.objects.link(ob_plane_001)
col_collection_3.objects.link(ob_renderplatform)
col_collection_3.objects.link(ob_sun_002)
col_collection_3.objects.link(ob_camera)
col_collection_3.objects.link(ob_sun_001)
col_collection_3.objects.link(ob_sun)
col_collection_3.objects.link(ob_humanmale)
col_collection_3.objects.link(ob_plane_001)
col_collection_5.objects.link(ob_sun_002)
col_collection_5.objects.link(ob_sun_001)
col_collection_5.objects.link(ob_sun)
col_collection_5.objects.link(ob_plane_001)

# ---- scene / render settings (as saved in the file)
scene.camera = ob_camera
scene.frame_start = 0; scene.frame_end = 9; scene.frame_set(0)
scene.render.engine = 'BLENDER_EEVEE_NEXT'
scene.render.image_settings.color_mode = 'RGB'
scene.render.image_settings.compression = 90
scene.render.resolution_x = 512
scene.render.resolution_y = 512
scene.render.resolution_percentage = 50
scene.render.pixel_aspect_x = 100.0
scene.render.pixel_aspect_y = 100.0
scene.render.fps = 12
scene.render.dither_intensity = 0.0
scene.render.use_compositing = False
scene.render.use_sequencer = False
scene.render.use_bake_selected_to_active = True
scene.render.bake_margin = 2
scene.render.bake_bias = 0.02
scene.render.use_stamp_time = False
scene.render.use_stamp_date = False
scene.render.use_stamp_frame = False
scene.render.use_stamp_camera = False
scene.render.use_stamp_scene = False
scene.render.use_stamp_filename = False
scene.render.use_stamp_render_time = False
scene.render.stamp_font_size = 0
scene.cycles.use_denoising = False
scene.cycles.samples = 10
scene.cycles.sampling_pattern = 'TABULATED_SOBOL'
scene.cycles.light_sampling_threshold = 0.0
scene.cycles.use_adaptive_sampling = False
scene.cycles.use_light_tree = False
scene.cycles.blur_glossy = 0.0
scene.cycles.volume_bounces = 1
scene.cycles.pixel_filter_type = 'GAUSSIAN'
scene.cycles.sample_clamp_indirect = 0.0
scene.view_settings.view_transform = 'Raw'
bpy.context.view_layer.update()
